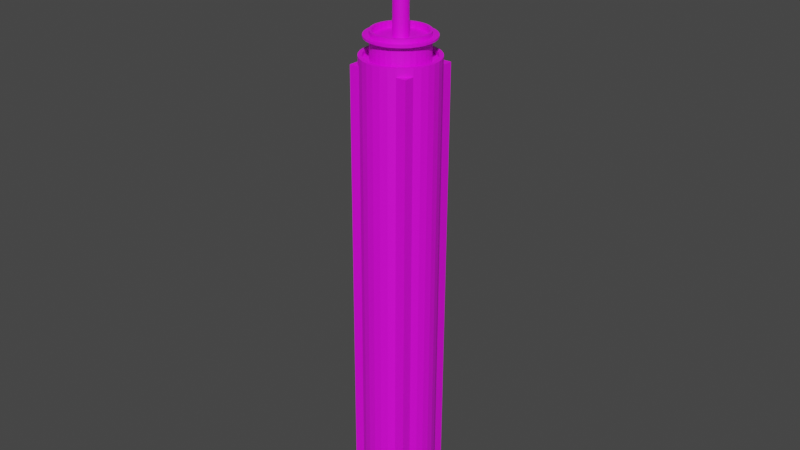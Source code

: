 # Source: Building5.blend  (saved by Blender 2.80.75; exported with 4.5.12 LTS)
import bpy
from mathutils import Matrix  # noqa: F401  (used for matrix-valued properties, if any)

bpy.ops.wm.read_factory_settings(use_empty=True)
scene = bpy.context.scene
scene.name = 'Scene'

# ---- collections
col_collection = bpy.data.collections.new('Collection'); scene.collection.children.link(col_collection)

# ---- images (referenced by path relative to the original .blend; pixels are not part of the script)
import os
ASSET_DIR = os.environ.get("B2B_ASSET_DIR", "")  # directory of the original .blend (textures are referenced by path, not embedded)
HERE = os.path.dirname(os.path.abspath(__file__))  # packed textures are extracted next to this script under _unpacked/

def load_image(name, relpath, width, height, colorspace="sRGB"):
    """Load a texture the original file referenced (path relative to the .blend, or extracted next to this script)."""
    p = next((c for c in (os.path.join(HERE, relpath), os.path.join(ASSET_DIR, relpath)) if relpath and os.path.exists(c)), "")
    if p:
        img = bpy.data.images.load(p, check_existing=True)
        img.name = name
    else:  # same state as the original file: an image datablock whose file is absent (Cycles renders it pink)
        img = bpy.data.images.new(name, width, height)
        img.source = "FILE"
        img.filepath = "//" + (relpath or name)
    img.colorspace_settings.name = colorspace
    return img
img_building5uvdiffusemap_png = load_image('Building5UVDiffuseMap.png', 'Materials/Building5UVDiffuseMap.png', 1024, 1024, 'sRGB')

# ---- materials (node trees are filled in below, after node groups)
mat_material_001 = bpy.data.materials.new('Material.001')
mat_material_001.use_transparent_shadow = False

# ---- material node trees
mat_material_001.use_nodes = True; mat_material_001.node_tree.nodes.clear()
_N = mat_material_001.node_tree.nodes; _L = mat_material_001.node_tree.links
n0 = _N.new('ShaderNodeOutputMaterial'); n0.name = 'Material Output'; n0.location = (300, 300)
n1 = _N.new('ShaderNodeBsdfPrincipled'); n1.name = 'Principled BSDF'; n1.location = (10, 300)
n1.distribution = 'GGX'
n1.subsurface_method = 'BURLEY'
n1.inputs[3].default_value = 1.45
n1.inputs[27].default_value = (0.0, 0.0, 0.0, 1.0)
n1.inputs[28].default_value = 1.0
n2 = _N.new('ShaderNodeTexImage'); n2.name = 'Image Texture'; n2.location = (-280, 250)
n2.image = img_building5uvdiffusemap_png
_L.new(n1.outputs[0], n0.inputs[0])
_L.new(n2.outputs[0], n1.inputs[0])
n0.is_active_output = True

# ---- world
world_world = bpy.data.worlds.new('World'); scene.world = world_world
world_world.use_nodes = True; world_world.node_tree.nodes.clear()
_N = world_world.node_tree.nodes; _L = world_world.node_tree.links
n0 = _N.new('ShaderNodeOutputWorld'); n0.name = 'World Output'; n0.location = (300, 300)
n1 = _N.new('ShaderNodeBackground'); n1.name = 'Background'; n1.location = (10, 300)
n1.inputs[0].default_value = (0.05088, 0.05088, 0.05088, 1.0)
_L.new(n1.outputs[0], n0.inputs[0])
n0.is_active_output = True
world_world.color = (0.05088, 0.05088, 0.05088)
world_world.use_sun_shadow = False
world_world.sun_shadow_jitter_overblur = 0.0

# ---- meshes
me_cylinder_002 = bpy.data.meshes.new('Cylinder.002')
me_cylinder_002.from_pydata([(-0.3607, 1.453, -18.33), (-0.07719, 1.426, -18.33), (0.1954, 1.343, -18.33), (0.4467, 1.209, -18.33), (0.6798, 1.022, -18.32), (0.8477, 0.8076, -18.33), (0.982, 0.5563, -18.33), (1.065, 0.2837, -18.33), (1.093, 0.0001344, -18.33), (1.065, -0.2834, -18.33), (0.982, -0.556, -18.33), (0.8477, -0.8073, -18.33), (0.6669, -1.028, -18.33), (0.4467, -1.208, -18.33), (0.1954, -1.343, -18.33), (-0.07719, -1.425, -18.33), (-0.3607, -1.453, -18.33), (-0.6442, -1.425, -18.33), (-0.9169, -1.343, -18.33), (-1.168, -1.208, -18.33), (-1.388, -1.028, -18.33), (-1.569, -0.8073, -18.33), (-1.703, -0.556, -18.33), (-1.786, -0.2834, -18.33), (-1.814, 0.0001357, -18.33), (-1.786, 0.2837, -18.33), (-1.703, 0.5563, -18.33), (-1.569, 0.8076, -18.33), (-1.388, 1.028, -18.33), (-1.168, 1.209, -18.33), (-0.9169, 1.343, -18.33), (-0.6442, 1.426, -18.33), (-0.3607, 1.453, -0.9845), (-0.07719, 1.426, -0.9845), (0.1954, 1.343, -0.9845), (0.4467, 1.209, -0.9845), (0.8478, 1.209, -0.9845), (0.8477, 0.8076, -0.9845), (0.982, 0.5563, -0.9845), (1.065, 0.2837, -0.9845), (1.093, 0.0001344, -0.9845), (1.065, -0.2834, -0.9845), (0.982, -0.556, -0.9845), (0.8477, -0.8073, -0.9845), (0.8478, -1.208, -0.9845), (0.4467, -1.208, -0.9845), (0.1954, -1.343, -0.9845), (-0.07719, -1.425, -0.9845), (-0.3607, -1.453, -0.9845), (-0.6442, -1.425, -0.9845), (-0.9169, -1.343, -0.9845), (-1.168, -1.208, -0.9845), (-1.569, -1.208, -0.9845), (-1.569, -0.8073, -0.9845), (-1.703, -0.556, -0.9845), (-1.786, -0.2834, -0.9845), (-1.814, 0.0001357, -0.9845), (-1.786, 0.2837, -0.9845), (-1.703, 0.5563, -0.9845), (-1.569, 0.8076, -0.9845), (-1.569, 1.209, -0.9845), (-1.168, 1.209, -0.9845), (-0.9169, 1.343, -0.9845), (-0.6442, 1.426, -0.9845), (-0.3607, 1.709, -0.08503), (-0.0273, 1.676, -0.08503), (-0.0273, 1.676, -0.9845), (0.2933, 1.579, -0.08503), (0.2933, 1.579, -0.9845), (0.5888, 1.421, -0.08503), (0.5888, 1.421, -0.9845), (0.8478, 1.209, -0.08503), (0.8478, 1.209, -18.32), (1.06, 0.9496, -0.08503), (1.06, 0.9496, -0.9845), (1.218, 0.6542, -0.08503), (1.218, 0.6542, -0.9845), (1.315, 0.3336, -0.08503), (1.315, 0.3336, -0.9845), (1.348, 0.0001344, -0.08503), (1.348, 0.0001344, -0.9845), (1.315, -0.3333, -0.08503), (1.315, -0.3333, -0.9845), (1.218, -0.6539, -0.08503), (1.218, -0.6539, -0.9845), (1.06, -0.9494, -0.08503), (1.06, -0.9494, -0.9845), (0.8478, -1.208, -0.08503), (0.8478, -1.208, -18.33), (0.5888, -1.421, -0.08503), (0.5888, -1.421, -0.9845), (0.2933, -1.579, -0.08503), (0.2933, -1.579, -0.9845), (-0.0273, -1.676, -0.08503), (-0.0273, -1.676, -0.9845), (-0.3607, -1.709, -0.08503), (-0.3607, -1.709, -0.9845), (-0.6941, -1.676, -0.08503), (-0.6941, -1.676, -0.9845), (-1.015, -1.579, -0.08503), (-1.015, -1.579, -0.9845), (-1.31, -1.421, -0.08503), (-1.31, -1.421, -0.9845), (-1.569, -1.208, -0.08503), (-1.782, -0.9494, -0.08503), (-1.782, -0.9494, -0.9845), (-1.94, -0.6539, -0.08503), (-1.94, -0.6539, -0.9845), (-2.037, -0.3333, -0.08503), (-2.037, -0.3333, -0.9845), (-2.07, 0.000136, -0.08503), (-2.07, 0.000136, -0.9845), (-2.037, 0.3336, -0.08503), (-2.037, 0.3336, -0.9845), (-1.94, 0.6542, -0.08503), (-1.94, 0.6542, -0.9845), (-1.782, 0.9496, -0.08503), (-1.782, 0.9496, -0.9845), (-1.569, 1.209, -0.08503), (-1.569, 1.209, -18.33), (-1.31, 1.421, -0.08503), (-1.31, 1.421, -0.9845), (-1.015, 1.579, -0.08503), (-1.015, 1.579, -0.9845), (-0.6941, 1.676, -0.08503), (-0.6941, 1.676, -0.9845), (-0.3607, 1.709, -0.9845), (-1.569, -1.208, -18.33), (-0.1069, 1.276, -18.63), (-0.3606, 1.301, -18.63), (0.1371, 1.202, -18.63), (0.3628, 1.081, -18.63), (0.5711, 0.9146, -18.63), (0.7199, 0.7244, -18.63), (0.8409, 0.4979, -18.63), (0.9149, 0.254, -18.63), (0.9399, 0.0002626, -18.63), (0.9149, -0.2534, -18.63), (0.8409, -0.4974, -18.63), (0.7207, -0.7222, -18.63), (0.559, -0.9193, -18.63), (0.3619, -1.081, -18.63), (0.1371, -1.201, -18.63), (-0.1069, -1.275, -18.63), (-0.3606, -1.3, -18.63), (-0.6143, -1.275, -18.63), (-0.8583, -1.201, -18.63), (-1.083, -1.081, -18.63), (-1.28, -0.9193, -18.63), (-1.442, -0.7222, -18.63), (-1.562, -0.4974, -18.63), (-1.636, -0.2534, -18.63), (-1.661, 0.0002638, -18.63), (-1.636, 0.254, -18.63), (-1.562, 0.4979, -18.63), (-1.442, 0.7228, -18.63), (-1.28, 0.9198, -18.63), (-1.083, 1.082, -18.63), (-0.8583, 1.202, -18.63), (-0.6143, 1.276, -18.63), (-0.07706, 1.426, -18.63), (-0.3606, 1.454, -18.63), (0.1956, 1.343, -18.63), (0.4468, 1.209, -18.63), (0.6799, 1.022, -18.63), (0.8478, 0.8077, -18.63), (0.9821, 0.5564, -18.63), (1.065, 0.2838, -18.63), (1.093, 0.0002626, -18.63), (1.065, -0.2833, -18.63), (0.9821, -0.5559, -18.63), (0.8478, -0.8072, -18.63), (0.6671, -1.027, -18.63), (0.4468, -1.208, -18.63), (0.1956, -1.342, -18.63), (-0.07706, -1.425, -18.63), (-0.3606, -1.453, -18.63), (-0.6441, -1.425, -18.63), (-0.9168, -1.342, -18.63), (-1.168, -1.208, -18.63), (-1.388, -1.027, -18.63), (-1.569, -0.8072, -18.63), (-1.703, -0.5559, -18.63), (-1.786, -0.2833, -18.63), (-1.814, 0.0002639, -18.63), (-1.786, 0.2838, -18.63), (-1.703, 0.5564, -18.63), (-1.569, 0.8077, -18.63), (-1.388, 1.028, -18.63), (-1.168, 1.209, -18.63), (-0.9168, 1.343, -18.63), (-0.6441, 1.426, -18.63), (-0.1517, 1.051, -18.46), (-0.3607, 1.071, -18.46), (0.04917, 0.9896, -18.46), (0.2365, 0.8895, -18.46), (0.4075, 0.7528, -18.44), (0.5277, 0.5992, -18.44), (0.6288, 0.41, -18.46), (0.6897, 0.2091, -18.46), (0.7103, 0.0001883, -18.46), (0.6897, -0.2087, -18.46), (0.6288, -0.4096, -18.46), (0.5298, -0.5948, -18.46), (0.3966, -0.7571, -18.46), (0.2343, -0.8903, -18.46), (0.04917, -0.9892, -18.46), (-0.1517, -1.05, -18.46), (-0.3607, -1.071, -18.46), (-0.5696, -1.05, -18.46), (-0.7705, -0.9892, -18.46), (-0.9557, -0.8903, -18.46), (-1.118, -0.7571, -18.46), (-1.251, -0.5948, -18.46), (-1.35, -0.4096, -18.46), (-1.411, -0.2087, -18.46), (-1.432, 0.0001893, -18.46), (-1.411, 0.2091, -18.46), (-1.35, 0.41, -18.46), (-1.251, 0.5952, -18.46), (-1.118, 0.7575, -18.46), (-0.9557, 0.8907, -18.46), (-0.7705, 0.9896, -18.46), (-0.5696, 1.051, -18.46), (-0.107, 1.276, -18.46), (-0.3607, 1.301, -18.46), (0.137, 1.202, -18.46), (0.3627, 1.081, -18.46), (0.571, 0.9146, -18.46), (0.7198, 0.7243, -18.46), (0.8408, 0.4979, -18.46), (0.9148, 0.2539, -18.46), (0.9398, 0.0001883, -18.46), (0.9148, -0.2535, -18.46), (0.8408, -0.4975, -18.46), (0.7206, -0.7223, -18.46), (0.5589, -0.9194, -18.46), (0.3618, -1.081, -18.46), (0.137, -1.201, -18.46), (-0.107, -1.275, -18.46), (-0.3607, -1.3, -18.46), (-0.6144, -1.275, -18.46), (-0.8583, -1.201, -18.46), (-1.083, -1.081, -18.46), (-1.28, -0.9194, -18.46), (-1.442, -0.7223, -18.46), (-1.562, -0.4975, -18.46), (-1.636, -0.2535, -18.46), (-1.661, 0.0001895, -18.46), (-1.636, 0.2539, -18.46), (-1.562, 0.4979, -18.46), (-1.442, 0.7227, -18.46), (-1.28, 0.9198, -18.46), (-1.083, 1.081, -18.46), (-0.8583, 1.202, -18.46), (-0.6144, 1.276, -18.46), (-0.1515, 1.051, -19.27), (-0.3604, 1.071, -19.27), (0.04943, 0.9899, -19.27), (0.2368, 0.8897, -19.27), (0.4078, 0.7531, -19.27), (0.5279, 0.5994, -19.27), (0.629, 0.4103, -19.27), (0.69, 0.2094, -19.27), (0.7105, 0.000448, -19.27), (0.69, -0.2085, -19.27), (0.629, -0.4094, -19.27), (0.5301, -0.5945, -19.27), (0.3969, -0.7568, -19.27), (0.2346, -0.89, -19.27), (0.04943, -0.989, -19.27), (-0.1515, -1.05, -19.27), (-0.3604, -1.071, -19.27), (-0.5693, -1.05, -19.27), (-0.7702, -0.989, -19.27), (-0.9554, -0.89, -19.27), (-1.118, -0.7568, -19.27), (-1.251, -0.5945, -19.27), (-1.35, -0.4094, -19.27), (-1.411, -0.2085, -19.27), (-1.431, 0.000449, -19.27), (-1.411, 0.2094, -19.27), (-1.35, 0.4103, -19.27), (-1.251, 0.5954, -19.27), (-1.118, 0.7577, -19.27), (-0.9554, 0.8909, -19.27), (-0.7702, 0.9899, -19.27), (-0.5693, 1.051, -19.27), (-0.1514, 1.051, -19.34), (-0.3604, 1.071, -19.34), (0.04946, 0.9899, -19.34), (0.2368, 0.8898, -19.34), (0.4078, 0.7531, -19.34), (0.528, 0.5995, -19.34), (0.6291, 0.4103, -19.34), (0.69, 0.2094, -19.34), (0.7106, 0.0004767, -19.34), (0.69, -0.2085, -19.34), (0.6291, -0.4094, -19.34), (0.5301, -0.5945, -19.34), (0.3969, -0.7568, -19.34), (0.2346, -0.89, -19.34), (0.04946, -0.989, -19.34), (-0.1514, -1.05, -19.34), (-0.3604, -1.07, -19.34), (-0.5693, -1.05, -19.34), (-0.7702, -0.989, -19.34), (-0.9554, -0.89, -19.34), (-1.118, -0.7568, -19.34), (-1.251, -0.5945, -19.34), (-1.35, -0.4094, -19.34), (-1.411, -0.2085, -19.34), (-1.431, 0.0004777, -19.34), (-1.411, 0.2094, -19.34), (-1.35, 0.4103, -19.34), (-1.251, 0.5955, -19.34), (-1.118, 0.7578, -19.34), (-0.9554, 0.8909, -19.34), (-0.7702, 0.9899, -19.34), (-0.5693, 1.051, -19.34), (-0.1083, 1.268, -19.27), (-0.3604, 1.293, -19.27), (0.1342, 1.195, -19.27), (0.359, 1.075, -19.27), (0.5652, 0.9089, -19.27), (0.7133, 0.7207, -19.27), (0.8337, 0.4951, -19.27), (0.9072, 0.2526, -19.27), (0.9321, 0.0004402, -19.27), (0.9072, -0.2517, -19.27), (0.8337, -0.4942, -19.27), (0.7142, -0.7176, -19.27), (0.5535, -0.9135, -19.27), (0.3577, -1.074, -19.27), (0.1342, -1.194, -19.27), (-0.1083, -1.267, -19.27), (-0.3604, -1.292, -19.27), (-0.6126, -1.267, -19.27), (-0.855, -1.194, -19.27), (-1.078, -1.074, -19.27), (-1.274, -0.9135, -19.27), (-1.435, -0.7176, -19.27), (-1.555, -0.4942, -19.27), (-1.628, -0.2517, -19.27), (-1.653, 0.0004414, -19.27), (-1.628, 0.2526, -19.27), (-1.555, 0.4951, -19.27), (-1.435, 0.7185, -19.27), (-1.274, 0.9144, -19.27), (-1.078, 1.075, -19.27), (-0.855, 1.195, -19.27), (-0.6126, 1.268, -19.27), (-0.1082, 1.268, -19.34), (-0.3604, 1.293, -19.34), (0.1342, 1.195, -19.34), (0.3583, 1.075, -19.34), (0.5653, 0.9089, -19.34), (0.7138, 0.72, -19.34), (0.8337, 0.4951, -19.34), (0.9073, 0.2526, -19.34), (0.9321, 0.0004845, -19.34), (0.9073, -0.2517, -19.34), (0.8337, -0.4941, -19.34), (0.7143, -0.7176, -19.34), (0.5536, -0.9134, -19.34), (0.3577, -1.074, -19.34), (0.1342, -1.194, -19.34), (-0.1082, -1.267, -19.34), (-0.3604, -1.292, -19.34), (-0.6125, -1.267, -19.34), (-0.855, -1.194, -19.34), (-1.078, -1.074, -19.34), (-1.274, -0.9134, -19.34), (-1.435, -0.7176, -19.34), (-1.554, -0.4941, -19.34), (-1.628, -0.2517, -19.34), (-1.653, 0.0004857, -19.34), (-1.628, 0.2526, -19.34), (-1.554, 0.4951, -19.34), (-1.435, 0.7186, -19.34), (-1.274, 0.9144, -19.34), (-1.078, 1.075, -19.34), (-0.855, 1.195, -19.34), (-0.6125, 1.268, -19.34), (-0.1695, 0.9598, -19.5), (-0.3603, 0.9786, -19.5), (0.01398, 0.9042, -19.5), (0.1858, 0.8123, -19.5), (0.3417, 0.6877, -19.5), (0.4503, 0.5489, -19.5), (0.5433, 0.3748, -19.5), (0.599, 0.1914, -19.5), (0.6178, 0.0005413, -19.5), (0.599, -0.1903, -19.5), (0.5433, -0.3738, -19.5), (0.4529, -0.5429, -19.5), (0.3313, -0.6911, -19.5), (0.1831, -0.8127, -19.5), (0.01398, -0.9031, -19.5), (-0.1695, -0.9588, -19.5), (-0.3603, -0.9775, -19.5), (-0.5511, -0.9588, -19.5), (-0.7346, -0.9031, -19.5), (-0.9037, -0.8127, -19.5), (-1.052, -0.6911, -19.5), (-1.174, -0.5429, -19.5), (-1.264, -0.3738, -19.5), (-1.32, -0.1903, -19.5), (-1.338, 0.0005422, -19.5), (-1.32, 0.1914, -19.5), (-1.264, 0.3748, -19.5), (-1.174, 0.5439, -19.5), (-1.052, 0.6922, -19.5), (-0.9037, 0.8138, -19.5), (-0.7346, 0.9042, -19.5), (-0.5511, 0.9598, -19.5), (-0.1514, 1.051, -19.5), (-0.3603, 1.071, -19.5), (0.04952, 0.99, -19.5), (0.2369, 0.8898, -19.5), (0.4079, 0.7532, -19.5), (0.528, 0.5995, -19.5), (0.6291, 0.4104, -19.5), (0.6901, 0.2095, -19.5), (0.7106, 0.0005413, -19.5), (0.6901, -0.2084, -19.5), (0.6291, -0.4093, -19.5), (0.5302, -0.5945, -19.5), (0.397, -0.7567, -19.5), (0.2347, -0.8899, -19.5), (0.04952, -0.9889, -19.5), (-0.1514, -1.05, -19.5), (-0.3603, -1.07, -19.5), (-0.5692, -1.05, -19.5), (-0.7702, -0.9889, -19.5), (-0.9553, -0.8899, -19.5), (-1.118, -0.7567, -19.5), (-1.251, -0.5945, -19.5), (-1.35, -0.4093, -19.5), (-1.411, -0.2084, -19.5), (-1.431, 0.0005422, -19.5), (-1.411, 0.2095, -19.5), (-1.35, 0.4104, -19.5), (-1.251, 0.5955, -19.5), (-1.118, 0.7578, -19.5), (-0.9553, 0.891, -19.5), (-0.7702, 0.99, -19.5), (-0.5692, 1.051, -19.5), (-0.3042, 0.283, -19.27), (-0.3604, 0.2885, -19.27), (-0.2502, 0.2666, -19.27), (-0.1937, 0.2364, -19.27), (-0.1499, 0.2013, -19.27), (-0.1152, 0.1575, -19.27), (-0.0943, 0.1107, -19.27), (-0.0779, 0.05664, -19.27), (-0.07237, 0.0004458, -19.27), (-0.0779, -0.05575, -19.27), (-0.0943, -0.1098, -19.27), (-0.1209, -0.1596, -19.27), (-0.1567, -0.2032, -19.27), (-0.2004, -0.2391, -19.27), (-0.2502, -0.2657, -19.27), (-0.3042, -0.2821, -19.27), (-0.3604, -0.2876, -19.27), (-0.4166, -0.2821, -19.27), (-0.4706, -0.2657, -19.27), (-0.5204, -0.2391, -19.26), (-0.5641, -0.2032, -19.26), (-0.5999, -0.1596, -19.26), (-0.6265, -0.1098, -19.27), (-0.6429, -0.05575, -19.27), (-0.6484, 0.0004462, -19.27), (-0.6429, 0.05664, -19.27), (-0.6265, 0.1107, -19.27), (-0.5999, 0.1605, -19.27), (-0.5641, 0.2041, -19.27), (-0.5204, 0.2399, -19.27), (-0.4706, 0.2666, -19.27), (-0.4166, 0.283, -19.27), (-0.1696, 0.9597, -19.27), (-0.3604, 0.9785, -19.27), (0.01389, 0.9041, -19.27), (0.1857, 0.8122, -19.27), (0.3416, 0.6876, -19.27), (0.4502, 0.5488, -19.27), (0.5432, 0.3747, -19.27), (0.5989, 0.1913, -19.27), (0.6177, 0.0004459, -19.27), (0.5989, -0.1904, -19.27), (0.5432, -0.3739, -19.27), (0.4528, -0.543, -19.27), (0.3312, -0.6912, -19.27), (0.183, -0.8128, -19.27), (0.01389, -0.9032, -19.27), (-0.1696, -0.9588, -19.27), (-0.3604, -0.9776, -19.27), (-0.5512, -0.9588, -19.27), (-0.7347, -0.9032, -19.27), (-0.9038, -0.8128, -19.27), (-1.052, -0.6912, -19.27), (-1.174, -0.5429, -19.27), (-1.264, -0.3739, -19.27), (-1.32, -0.1904, -19.27), (-1.338, 0.0004468, -19.27), (-1.32, 0.1913, -19.27), (-1.264, 0.3747, -19.27), (-1.174, 0.5438, -19.27), (-1.052, 0.6921, -19.27), (-0.9038, 0.8137, -19.27), (-0.7347, 0.9041, -19.27), (-0.5512, 0.9597, -19.27), (-0.3308, 0.1492, -20.99), (-0.3603, 0.1521, -20.99), (-0.3024, 0.1406, -20.99), (-0.2687, 0.1226, -20.99), (-0.2471, 0.1052, -20.99), (-0.231, 0.08523, -20.99), (-0.2204, 0.05859, -20.99), (-0.2118, 0.03017, -20.99), (-0.2089, 0.0006211, -20.99), (-0.2118, -0.02893, -20.99), (-0.2204, -0.05734, -20.99), (-0.2344, -0.08353, -20.99), (-0.2532, -0.1065, -20.99), (-0.2762, -0.1253, -20.99), (-0.3024, -0.1393, -20.99), (-0.3308, -0.1479, -20.99), (-0.3603, -0.1508, -20.99), (-0.3899, -0.1479, -20.99), (-0.4183, -0.1393, -20.99), (-0.4445, -0.1253, -20.99), (-0.4674, -0.1065, -20.99), (-0.4863, -0.08353, -20.99), (-0.5003, -0.05734, -20.99), (-0.5089, -0.02893, -20.99), (-0.5118, 0.000621, -20.99), (-0.5089, 0.03017, -20.99), (-0.5003, 0.05859, -20.99), (-0.4863, 0.08477, -20.99), (-0.4674, 0.1077, -20.99), (-0.4445, 0.1266, -20.99), (-0.4183, 0.1406, -20.99), (-0.3899, 0.1492, -20.99), (-0.3041, 0.2831, -20.99), (-0.3603, 0.2887, -20.99), (-0.2501, 0.2667, -20.99), (-0.1936, 0.2365, -20.99), (-0.1498, 0.2015, -20.99), (-0.1165, 0.1581, -20.99), (-0.09422, 0.1108, -20.99), (-0.07783, 0.05681, -20.99), (-0.0723, 0.000621, -20.99), (-0.07783, -0.05557, -20.99), (-0.09422, -0.1096, -20.99), (-0.1208, -0.1594, -20.99), (-0.1567, -0.2031, -20.99), (-0.2003, -0.2389, -20.99), (-0.2501, -0.2655, -20.99), (-0.3041, -0.2819, -20.99), (-0.3603, -0.2874, -20.99), (-0.4165, -0.2819, -20.99), (-0.4706, -0.2655, -20.99), (-0.5204, -0.2389, -20.99), (-0.564, -0.2031, -20.99), (-0.5998, -0.1594, -20.99), (-0.6264, -0.1096, -20.99), (-0.6428, -0.05557, -20.99), (-0.6484, 0.0006214, -20.99), (-0.6428, 0.05682, -20.99), (-0.6264, 0.1108, -20.99), (-0.5998, 0.1606, -20.99), (-0.564, 0.2043, -20.99), (-0.5204, 0.2401, -20.99), (-0.4706, 0.2667, -20.99), (-0.4165, 0.2831, -20.99), (-0.3336, 0.147, -24.31), (-0.3632, 0.1499, -24.31), (-0.3052, 0.1384, -24.31), (-0.2716, 0.1204, -24.31), (-0.2499, 0.1031, -24.31), (-0.2346, 0.08105, -24.31), (-0.2232, 0.05643, -24.31), (-0.2146, 0.02801, -24.31), (-0.2117, -0.001539, -24.31), (-0.2146, -0.03109, -24.31), (-0.2232, -0.0595, -24.31), (-0.2372, -0.08569, -24.31), (-0.2561, -0.1086, -24.31), (-0.279, -0.1275, -24.31), (-0.3052, -0.1415, -24.31), (-0.3336, -0.1501, -24.31), (-0.3632, -0.153, -24.31), (-0.3927, -0.1501, -24.31), (-0.4211, -0.1415, -24.31), (-0.4473, -0.1275, -24.31), (-0.4703, -0.1086, -24.31), (-0.4891, -0.08569, -24.31), (-0.5031, -0.0595, -24.31), (-0.5117, -0.03109, -24.31), (-0.5146, -0.001539, -24.31), (-0.5117, 0.02801, -24.31), (-0.5031, 0.05643, -24.31), (-0.4891, 0.08261, -24.31), (-0.4703, 0.1056, -24.31), (-0.4473, 0.1244, -24.31), (-0.4211, 0.1384, -24.31), (-0.3927, 0.147, -24.31)], [], [(32, 33, 1, 0), (33, 34, 2, 1), (34, 35, 3, 2), (3, 72, 4), (4, 72, 5), (37, 38, 6, 5), (38, 39, 7, 6), (39, 40, 8, 7), (40, 41, 9, 8), (41, 42, 10, 9), (42, 43, 11, 10), (12, 88, 13), (11, 88, 12), (45, 46, 14, 13), (46, 47, 15, 14), (47, 48, 16, 15), (48, 49, 17, 16), (49, 50, 18, 17), (50, 51, 19, 18), (19, 127, 20), (20, 127, 21), (53, 54, 22, 21), (54, 55, 23, 22), (55, 56, 24, 23), (56, 57, 25, 24), (57, 58, 26, 25), (58, 59, 27, 26), (27, 119, 28), (28, 119, 29), (61, 62, 30, 29), (0, 161, 191, 31), (62, 63, 31, 30), (63, 32, 0, 31), (63, 125, 126, 32), (37, 74, 76, 38), (38, 76, 78, 39), (39, 78, 80, 40), (40, 80, 82, 41), (41, 82, 84, 42), (42, 84, 86, 43), (43, 86, 44), (44, 90, 45), (45, 90, 92, 46), (46, 92, 94, 47), (47, 94, 96, 48), (48, 96, 98, 49), (75, 73, 71, 69, 67, 65, 64, 124, 122, 120, 118, 116, 114, 112, 110, 108, 106, 104, 103, 101, 99, 97, 95, 93, 91, 89, 87, 85, 83, 81, 79, 77), (49, 98, 100, 50), (50, 100, 102, 51), (124, 64, 126, 125), (122, 124, 125, 123), (120, 122, 123, 121), (118, 120, 121, 60), (116, 118, 60, 117), (114, 116, 117, 115), (112, 114, 115, 113), (110, 112, 113, 111), (108, 110, 111, 109), (106, 108, 109, 107), (104, 106, 107, 105), (103, 104, 105, 52), (101, 103, 52, 102), (99, 101, 102, 100), (97, 99, 100, 98), (95, 97, 98, 96), (93, 95, 96, 94), (91, 93, 94, 92), (89, 91, 92, 90), (87, 89, 90, 44), (85, 87, 44, 86), (83, 85, 86, 84), (81, 83, 84, 82), (79, 81, 82, 80), (77, 79, 80, 78), (75, 77, 78, 76), (73, 75, 76, 74), (71, 73, 74, 36), (69, 71, 36, 70), (67, 69, 70, 68), (65, 67, 68, 66), (64, 65, 66, 126), (36, 74, 37), (62, 123, 125, 63), (35, 70, 36), (61, 121, 123, 62), (34, 68, 70, 35), (60, 121, 61), (33, 66, 68, 34), (59, 117, 60), (32, 126, 66, 33), (58, 115, 117, 59), (57, 113, 115, 58), (56, 111, 113, 57), (55, 109, 111, 56), (54, 107, 109, 55), (53, 105, 107, 54), (52, 105, 53), (51, 102, 52), (13, 88, 44, 45), (11, 43, 44, 88), (51, 52, 127, 19), (53, 21, 127, 52), (29, 119, 60, 61), (27, 59, 60, 119), (5, 72, 36, 37), (3, 35, 36, 72), (132, 228, 227, 131), (10, 170, 169, 9), (19, 179, 178, 18), (28, 188, 187, 27), (6, 166, 165, 5), (15, 175, 174, 14), (24, 184, 183, 23), (2, 162, 160, 1), (11, 171, 170, 10), (20, 180, 179, 19), (29, 189, 188, 28), (7, 167, 166, 6), (16, 176, 175, 15), (25, 185, 184, 24), (3, 163, 162, 2), (12, 172, 171, 11), (21, 181, 180, 20), (30, 190, 189, 29), (8, 168, 167, 7), (17, 177, 176, 16), (26, 186, 185, 25), (4, 164, 163, 3), (13, 173, 172, 12), (22, 182, 181, 21), (31, 191, 190, 30), (9, 169, 168, 8), (18, 178, 177, 17), (27, 187, 186, 26), (5, 165, 164, 4), (14, 174, 173, 13), (23, 183, 182, 22), (1, 160, 161, 0), (129, 161, 160, 128), (128, 160, 162, 130), (130, 162, 163, 131), (131, 163, 164, 132), (132, 164, 165, 133), (133, 165, 166, 134), (134, 166, 167, 135), (135, 167, 168, 136), (136, 168, 169, 137), (137, 169, 170, 138), (138, 170, 171, 139), (139, 171, 172, 140), (140, 172, 173, 141), (141, 173, 174, 142), (142, 174, 175, 143), (143, 175, 176, 144), (144, 176, 177, 145), (145, 177, 178, 146), (146, 178, 179, 147), (147, 179, 180, 148), (148, 180, 181, 149), (149, 181, 182, 150), (150, 182, 183, 151), (151, 183, 184, 152), (152, 184, 185, 153), (153, 185, 186, 154), (154, 186, 187, 155), (155, 187, 188, 156), (156, 188, 189, 157), (157, 189, 190, 158), (158, 190, 191, 159), (159, 191, 161, 129), (202, 266, 265, 201), (159, 255, 254, 158), (146, 242, 241, 145), (133, 229, 228, 132), (129, 225, 255, 159), (147, 243, 242, 146), (134, 230, 229, 133), (148, 244, 243, 147), (135, 231, 230, 134), (149, 245, 244, 148), (136, 232, 231, 135), (150, 246, 245, 149), (137, 233, 232, 136), (151, 247, 246, 150), (138, 234, 233, 137), (152, 248, 247, 151), (139, 235, 234, 138), (153, 249, 248, 152), (140, 236, 235, 139), (154, 250, 249, 153), (141, 237, 236, 140), (155, 251, 250, 154), (142, 238, 237, 141), (128, 224, 225, 129), (156, 252, 251, 155), (143, 239, 238, 142), (130, 226, 224, 128), (157, 253, 252, 156), (144, 240, 239, 143), (131, 227, 226, 130), (158, 254, 253, 157), (145, 241, 240, 144), (193, 225, 224, 192), (192, 224, 226, 194), (194, 226, 227, 195), (195, 227, 228, 196), (196, 228, 229, 197), (197, 229, 230, 198), (198, 230, 231, 199), (199, 231, 232, 200), (200, 232, 233, 201), (201, 233, 234, 202), (202, 234, 235, 203), (203, 235, 236, 204), (204, 236, 237, 205), (205, 237, 238, 206), (206, 238, 239, 207), (207, 239, 240, 208), (208, 240, 241, 209), (209, 241, 242, 210), (210, 242, 243, 211), (211, 243, 244, 212), (212, 244, 245, 213), (213, 245, 246, 214), (214, 246, 247, 215), (215, 247, 248, 216), (216, 248, 249, 217), (217, 249, 250, 218), (218, 250, 251, 219), (219, 251, 252, 220), (220, 252, 253, 221), (221, 253, 254, 222), (222, 254, 255, 223), (223, 255, 225, 193), (277, 341, 340, 276), (216, 280, 279, 215), (203, 267, 266, 202), (217, 281, 280, 216), (204, 268, 267, 203), (218, 282, 281, 217), (205, 269, 268, 204), (219, 283, 282, 218), (206, 270, 269, 205), (192, 256, 257, 193), (220, 284, 283, 219), (207, 271, 270, 206), (194, 258, 256, 192), (221, 285, 284, 220), (208, 272, 271, 207), (195, 259, 258, 194), (222, 286, 285, 221), (209, 273, 272, 208), (196, 260, 259, 195), (223, 287, 286, 222), (210, 274, 273, 209), (197, 261, 260, 196), (193, 257, 287, 223), (211, 275, 274, 210), (198, 262, 261, 197), (212, 276, 275, 211), (199, 263, 262, 198), (213, 277, 276, 212), (200, 264, 263, 199), (214, 278, 277, 213), (201, 265, 264, 200), (215, 279, 278, 214), (304, 432, 431, 303), (296, 360, 361, 297), (276, 340, 339, 275), (295, 359, 360, 296), (275, 339, 338, 274), (294, 358, 359, 295), (274, 338, 337, 273), (293, 357, 358, 294), (319, 383, 353, 289), (273, 337, 336, 272), (292, 356, 357, 293), (318, 382, 383, 319), (272, 336, 335, 271), (291, 355, 356, 292), (317, 381, 382, 318), (271, 335, 334, 270), (290, 354, 355, 291), (316, 380, 381, 317), (270, 334, 333, 269), (288, 352, 354, 290), (315, 379, 380, 316), (269, 333, 332, 268), (289, 353, 352, 288), (314, 378, 379, 315), (268, 332, 331, 267), (313, 377, 378, 314), (267, 331, 330, 266), (312, 376, 377, 313), (266, 330, 329, 265), (311, 375, 376, 312), (265, 329, 328, 264), (310, 374, 375, 311), (333, 365, 364, 332), (347, 379, 378, 346), (334, 366, 365, 333), (320, 352, 353, 321), (348, 380, 379, 347), (335, 367, 366, 334), (322, 354, 352, 320), (349, 381, 380, 348), (336, 368, 367, 335), (323, 355, 354, 322), (350, 382, 381, 349), (337, 369, 368, 336), (324, 356, 355, 323), (351, 383, 382, 350), (338, 370, 369, 337), (325, 357, 356, 324), (321, 353, 383, 351), (339, 371, 370, 338), (326, 358, 357, 325), (340, 372, 371, 339), (327, 359, 358, 326), (341, 373, 372, 340), (328, 360, 359, 327), (342, 374, 373, 341), (329, 361, 360, 328), (343, 375, 374, 342), (330, 362, 361, 329), (344, 376, 375, 343), (331, 363, 362, 330), (345, 377, 376, 344), (332, 364, 363, 331), (346, 378, 377, 345), (297, 361, 362, 298), (278, 342, 341, 277), (298, 362, 363, 299), (279, 343, 342, 278), (299, 363, 364, 300), (280, 344, 343, 279), (300, 364, 365, 301), (281, 345, 344, 280), (301, 365, 366, 302), (282, 346, 345, 281), (302, 366, 367, 303), (283, 347, 346, 282), (256, 320, 321, 257), (303, 367, 368, 304), (284, 348, 347, 283), (258, 322, 320, 256), (304, 368, 369, 305), (285, 349, 348, 284), (259, 323, 322, 258), (305, 369, 370, 306), (286, 350, 349, 285), (260, 324, 323, 259), (306, 370, 371, 307), (287, 351, 350, 286), (261, 325, 324, 260), (307, 371, 372, 308), (257, 321, 351, 287), (262, 326, 325, 261), (308, 372, 373, 309), (263, 327, 326, 262), (309, 373, 374, 310), (264, 328, 327, 263), (412, 508, 507, 411), (291, 419, 418, 290), (318, 446, 445, 317), (305, 433, 432, 304), (292, 420, 419, 291), (319, 447, 446, 318), (306, 434, 433, 305), (293, 421, 420, 292), (289, 417, 447, 319), (307, 435, 434, 306), (294, 422, 421, 293), (308, 436, 435, 307), (295, 423, 422, 294), (309, 437, 436, 308), (296, 424, 423, 295), (310, 438, 437, 309), (297, 425, 424, 296), (311, 439, 438, 310), (298, 426, 425, 297), (312, 440, 439, 311), (299, 427, 426, 298), (313, 441, 440, 312), (300, 428, 427, 299), (314, 442, 441, 313), (301, 429, 428, 300), (315, 443, 442, 314), (302, 430, 429, 301), (288, 416, 417, 289), (316, 444, 443, 315), (303, 431, 430, 302), (290, 418, 416, 288), (317, 445, 444, 316), (385, 417, 416, 384), (384, 416, 418, 386), (386, 418, 419, 387), (387, 419, 420, 388), (388, 420, 421, 389), (389, 421, 422, 390), (390, 422, 423, 391), (391, 423, 424, 392), (392, 424, 425, 393), (393, 425, 426, 394), (394, 426, 427, 395), (395, 427, 428, 396), (396, 428, 429, 397), (397, 429, 430, 398), (398, 430, 431, 399), (399, 431, 432, 400), (400, 432, 433, 401), (401, 433, 434, 402), (402, 434, 435, 403), (403, 435, 436, 404), (404, 436, 437, 405), (405, 437, 438, 406), (406, 438, 439, 407), (407, 439, 440, 408), (408, 440, 441, 409), (409, 441, 442, 410), (410, 442, 443, 411), (411, 443, 444, 412), (412, 444, 445, 413), (413, 445, 446, 414), (414, 446, 447, 415), (415, 447, 417, 385), (469, 565, 564, 468), (399, 495, 494, 398), (386, 482, 480, 384), (413, 509, 508, 412), (400, 496, 495, 399), (387, 483, 482, 386), (414, 510, 509, 413), (401, 497, 496, 400), (388, 484, 483, 387), (415, 511, 510, 414), (402, 498, 497, 401), (389, 485, 484, 388), (385, 481, 511, 415), (403, 499, 498, 402), (390, 486, 485, 389), (404, 500, 499, 403), (391, 487, 486, 390), (405, 501, 500, 404), (392, 488, 487, 391), (406, 502, 501, 405), (393, 489, 488, 392), (407, 503, 502, 406), (394, 490, 489, 393), (408, 504, 503, 407), (395, 491, 490, 394), (409, 505, 504, 408), (396, 492, 491, 395), (410, 506, 505, 409), (397, 493, 492, 396), (411, 507, 506, 410), (398, 494, 493, 397), (384, 480, 481, 385), (449, 481, 480, 448), (448, 480, 482, 450), (450, 482, 483, 451), (451, 483, 484, 452), (452, 484, 485, 453), (453, 485, 486, 454), (454, 486, 487, 455), (455, 487, 488, 456), (456, 488, 489, 457), (457, 489, 490, 458), (458, 490, 491, 459), (459, 491, 492, 460), (460, 492, 493, 461), (461, 493, 494, 462), (462, 494, 495, 463), (463, 495, 496, 464), (464, 496, 497, 465), (465, 497, 498, 466), (466, 498, 499, 467), (467, 499, 500, 468), (468, 500, 501, 469), (469, 501, 502, 470), (470, 502, 503, 471), (471, 503, 504, 472), (472, 504, 505, 473), (473, 505, 506, 474), (474, 506, 507, 475), (475, 507, 508, 476), (476, 508, 509, 477), (477, 509, 510, 478), (478, 510, 511, 479), (479, 511, 481, 449), (539, 603, 602, 538), (456, 552, 551, 455), (470, 566, 565, 469), (457, 553, 552, 456), (471, 567, 566, 470), (458, 554, 553, 457), (472, 568, 567, 471), (459, 555, 554, 458), (473, 569, 568, 472), (460, 556, 555, 459), (474, 570, 569, 473), (461, 557, 556, 460), (475, 571, 570, 474), (462, 558, 557, 461), (448, 544, 545, 449), (476, 572, 571, 475), (463, 559, 558, 462), (450, 546, 544, 448), (477, 573, 572, 476), (464, 560, 559, 463), (451, 547, 546, 450), (478, 574, 573, 477), (465, 561, 560, 464), (452, 548, 547, 451), (479, 575, 574, 478), (466, 562, 561, 465), (453, 549, 548, 452), (449, 545, 575, 479), (467, 563, 562, 466), (454, 550, 549, 453), (468, 564, 563, 467), (455, 551, 550, 454), (513, 545, 544, 512), (512, 544, 546, 514), (514, 546, 547, 515), (515, 547, 548, 516), (516, 548, 549, 517), (517, 549, 550, 518), (518, 550, 551, 519), (519, 551, 552, 520), (520, 552, 553, 521), (521, 553, 554, 522), (522, 554, 555, 523), (523, 555, 556, 524), (524, 556, 557, 525), (525, 557, 558, 526), (526, 558, 559, 527), (527, 559, 560, 528), (528, 560, 561, 529), (529, 561, 562, 530), (530, 562, 563, 531), (531, 563, 564, 532), (532, 564, 565, 533), (533, 565, 566, 534), (534, 566, 567, 535), (535, 567, 568, 536), (536, 568, 569, 537), (537, 569, 570, 538), (538, 570, 571, 539), (539, 571, 572, 540), (540, 572, 573, 541), (541, 573, 574, 542), (542, 574, 575, 543), (543, 575, 545, 513), (576, 578, 579, 580, 581, 582, 583, 584, 585, 586, 587, 588, 589, 590, 591, 592, 593, 594, 595, 596, 597, 598, 599, 600, 601, 602, 603, 604, 605, 606, 607, 577), (526, 590, 589, 525), (512, 576, 577, 513), (540, 604, 603, 539), (527, 591, 590, 526), (514, 578, 576, 512), (541, 605, 604, 540), (528, 592, 591, 527), (515, 579, 578, 514), (542, 606, 605, 541), (529, 593, 592, 528), (516, 580, 579, 515), (543, 607, 606, 542), (530, 594, 593, 529), (517, 581, 580, 516), (513, 577, 607, 543), (531, 595, 594, 530), (518, 582, 581, 517), (532, 596, 595, 531), (519, 583, 582, 518), (533, 597, 596, 532), (520, 584, 583, 519), (534, 598, 597, 533), (521, 585, 584, 520), (535, 599, 598, 534), (522, 586, 585, 521), (536, 600, 599, 535), (523, 587, 586, 522), (537, 601, 600, 536), (524, 588, 587, 523), (538, 602, 601, 537), (525, 589, 588, 524)])
_uv = me_cylinder_002.uv_layers.new(name='UVMap')
_uv.uv.foreach_set('vector', [0.3389, 0.9179, 0.3549, 0.9179, 0.3549, 0.0003973, 0.3389, 0.0004132, 0.3549, 0.9179, 0.3709, 0.9178, 0.3709, 0.0003811, 0.3549, 0.0003973, 0.3709, 0.9178, 0.3869, 0.9178, 0.3869, 0.0003651, 0.3709, 0.0003811, 0.5615, 0.01008, 0.5834, 0.01084, 0.5746, 0.0003651, 0.5932, 0.001334, 0.5834, 0.01084, 0.6052, 0.01008, 0.194, 0.9179, 0.21, 0.9179, 0.21, 0.0004452, 0.194, 0.0004613, 0.21, 0.9179, 0.226, 0.9179, 0.226, 0.0004293, 0.21, 0.0004452, 0.226, 0.9179, 0.242, 0.9179, 0.242, 0.0004131, 0.226, 0.0004293, 0.242, 0.9179, 0.2581, 0.9179, 0.2581, 0.0003972, 0.242, 0.0004131, 0.2581, 0.9179, 0.2741, 0.9178, 0.2741, 0.0003811, 0.2581, 0.0003972, 0.2741, 0.9178, 0.2901, 0.9178, 0.2901, 0.0003651, 0.2741, 0.0003811, 0.4598, 0.0003654, 0.45, 0.01022, 0.4718, 0.01022, 0.4281, 0.01022, 0.45, 0.01022, 0.4401, 0.0003651, 0.0003651, 0.9179, 0.01638, 0.9179, 0.01638, 0.0004453, 0.0003651, 0.0004613, 0.01638, 0.9179, 0.03239, 0.9179, 0.03239, 0.0004292, 0.01638, 0.0004453, 0.03239, 0.9179, 0.04841, 0.9179, 0.04841, 0.0004132, 0.03239, 0.0004292, 0.04841, 0.9179, 0.06442, 0.9179, 0.06442, 0.0003973, 0.04841, 0.0004132, 0.06442, 0.9179, 0.08044, 0.9178, 0.08044, 0.0003811, 0.06442, 0.0003973, 0.08044, 0.9178, 0.09645, 0.9178, 0.09645, 0.0003651, 0.08044, 0.0003811, 0.4726, 0.01022, 0.4944, 0.01022, 0.4846, 0.0003651, 0.5043, 0.0003654, 0.4944, 0.01022, 0.5163, 0.01022, 0.09718, 0.9179, 0.1132, 0.9179, 0.1132, 0.0004453, 0.09718, 0.0004613, 0.1132, 0.9179, 0.1292, 0.9179, 0.1292, 0.0004293, 0.1132, 0.0004453, 0.1292, 0.9179, 0.1452, 0.9179, 0.1452, 0.0004132, 0.1292, 0.0004293, 0.1452, 0.9179, 0.1612, 0.9179, 0.1612, 0.0003972, 0.1452, 0.0004132, 0.1612, 0.9179, 0.1773, 0.9178, 0.1773, 0.0003812, 0.1612, 0.0003972, 0.1773, 0.9178, 0.1933, 0.9178, 0.1933, 0.0003651, 0.1773, 0.0003812, 0.517, 0.01022, 0.5389, 0.01022, 0.529, 0.0003651, 0.5488, 0.0003655, 0.5389, 0.01022, 0.5608, 0.01022, 0.2908, 0.9179, 0.3068, 0.9179, 0.3068, 0.0004454, 0.2908, 0.0004613, 0.6328, 0.4166, 0.6496, 0.4073, 0.6431, 0.3927, 0.6248, 0.3984, 0.3068, 0.9179, 0.3228, 0.9179, 0.3228, 0.0004293, 0.3068, 0.0004454, 0.3228, 0.9179, 0.3389, 0.9179, 0.3389, 0.0004132, 0.3228, 0.0004293, 0.8193, 0.1393, 0.831, 0.1403, 0.8309, 0.125, 0.8192, 0.1263, 0.7841, 0.07452, 0.7895, 0.06415, 0.7753, 0.05842, 0.7721, 0.06968, 0.7721, 0.06968, 0.7753, 0.05842, 0.7602, 0.05558, 0.7593, 0.06726, 0.7593, 0.06726, 0.7602, 0.05558, 0.7449, 0.05573, 0.7462, 0.06738, 0.7462, 0.06738, 0.7449, 0.05573, 0.7299, 0.05886, 0.7335, 0.07005, 0.7335, 0.07005, 0.7299, 0.05886, 0.7157, 0.06479, 0.7214, 0.07518, 0.7214, 0.07518, 0.7157, 0.06479, 0.7031, 0.07345, 0.7106, 0.08254, 0.7106, 0.08254, 0.7031, 0.07345, 0.6924, 0.08437, 0.6924, 0.08437, 0.6839, 0.09714, 0.6943, 0.1025, 0.6943, 0.1025, 0.6839, 0.09714, 0.6782, 0.1113, 0.6894, 0.1146, 0.6894, 0.1146, 0.6782, 0.1113, 0.6753, 0.1264, 0.6869, 0.1274, 0.6869, 0.1274, 0.6753, 0.1264, 0.6754, 0.1417, 0.687, 0.1404, 0.687, 0.1404, 0.6754, 0.1417, 0.6785, 0.1567, 0.6896, 0.1531, 0.8086, 0.4728, 0.8121, 0.4907, 0.8191, 0.5075, 0.8293, 0.5227, 0.8422, 0.5357, 0.8574, 0.5458, 0.8742, 0.5528, 0.8922, 0.5564, 0.9104, 0.5564, 0.9283, 0.5528, 0.9452, 0.5458, 0.9604, 0.5357, 0.9733, 0.5227, 0.9835, 0.5075, 0.9905, 0.4907, 0.994, 0.4728, 0.994, 0.4545, 0.9905, 0.4366, 0.9835, 0.4197, 0.9733, 0.4045, 0.9604, 0.3916, 0.9452, 0.3814, 0.9283, 0.3744, 0.9104, 0.3709, 0.8922, 0.3709, 0.8742, 0.3744, 0.8574, 0.3814, 0.8422, 0.3916, 0.8293, 0.4045, 0.8191, 0.4197, 0.8121, 0.4366, 0.8086, 0.4545, 0.6896, 0.1531, 0.6785, 0.1567, 0.6844, 0.1708, 0.6947, 0.1651, 0.6947, 0.1651, 0.6844, 0.1708, 0.693, 0.1835, 0.7021, 0.1759, 0.8861, 0.1463, 0.8861, 0.1201, 0.8309, 0.125, 0.831, 0.1403, 0.8811, 0.172, 0.8861, 0.1463, 0.831, 0.1403, 0.8281, 0.1553, 0.8711, 0.1962, 0.8811, 0.172, 0.8281, 0.1553, 0.8223, 0.1695, 0.8566, 0.218, 0.8711, 0.1962, 0.8223, 0.1695, 0.8139, 0.1823, 0.838, 0.2365, 0.8566, 0.218, 0.8139, 0.1823, 0.8032, 0.1933, 0.8163, 0.2511, 0.838, 0.2365, 0.8032, 0.1933, 0.7905, 0.2018, 0.792, 0.2612, 0.8163, 0.2511, 0.7905, 0.2018, 0.7763, 0.2078, 0.7663, 0.2663, 0.792, 0.2612, 0.7763, 0.2078, 0.7614, 0.211, 0.7401, 0.2664, 0.7663, 0.2663, 0.7614, 0.211, 0.746, 0.2111, 0.7144, 0.2613, 0.7401, 0.2664, 0.746, 0.2111, 0.731, 0.2083, 0.6901, 0.2513, 0.7144, 0.2613, 0.731, 0.2083, 0.7168, 0.2025, 0.6683, 0.2368, 0.6901, 0.2513, 0.7168, 0.2025, 0.704, 0.1941, 0.6498, 0.2183, 0.6683, 0.2368, 0.704, 0.1941, 0.693, 0.1835, 0.6352, 0.1965, 0.6498, 0.2183, 0.693, 0.1835, 0.6844, 0.1708, 0.6252, 0.1722, 0.6352, 0.1965, 0.6844, 0.1708, 0.6785, 0.1567, 0.6201, 0.1465, 0.6252, 0.1722, 0.6785, 0.1567, 0.6754, 0.1417, 0.6201, 0.1204, 0.6201, 0.1465, 0.6754, 0.1417, 0.6753, 0.1264, 0.6252, 0.09468, 0.6201, 0.1204, 0.6753, 0.1264, 0.6782, 0.1113, 0.6352, 0.07049, 0.6252, 0.09468, 0.6782, 0.1113, 0.6839, 0.09714, 0.6497, 0.04869, 0.6352, 0.07049, 0.6839, 0.09714, 0.6924, 0.08437, 0.6682, 0.03015, 0.6497, 0.04869, 0.6924, 0.08437, 0.7031, 0.07345, 0.69, 0.01558, 0.6682, 0.03015, 0.7031, 0.07345, 0.7157, 0.06479, 0.7143, 0.005538, 0.69, 0.01558, 0.7157, 0.06479, 0.7299, 0.05886, 0.74, 0.0004033, 0.7143, 0.005538, 0.7299, 0.05886, 0.7449, 0.05573, 0.7662, 0.0003651, 0.74, 0.0004033, 0.7449, 0.05573, 0.7602, 0.05558, 0.7919, 0.005424, 0.7662, 0.0003651, 0.7602, 0.05558, 0.7753, 0.05842, 0.8161, 0.01539, 0.7919, 0.005424, 0.7753, 0.05842, 0.7895, 0.06415, 0.8379, 0.0299, 0.8161, 0.01539, 0.7895, 0.06415, 0.8023, 0.07254, 0.8564, 0.04842, 0.8379, 0.0299, 0.8023, 0.07254, 0.8132, 0.08318, 0.871, 0.0702, 0.8564, 0.04842, 0.8132, 0.08318, 0.8218, 0.09587, 0.881, 0.09441, 0.871, 0.0702, 0.8218, 0.09587, 0.8278, 0.11, 0.8861, 0.1201, 0.881, 0.09441, 0.8278, 0.11, 0.8309, 0.125, 0.8023, 0.07254, 0.7895, 0.06415, 0.7841, 0.07452, 0.8168, 0.1521, 0.8281, 0.1553, 0.831, 0.1403, 0.8193, 0.1393, 0.8042, 0.09076, 0.8132, 0.08318, 0.8023, 0.07254, 0.8119, 0.1641, 0.8223, 0.1695, 0.8281, 0.1553, 0.8168, 0.1521, 0.8115, 0.1016, 0.8218, 0.09587, 0.8132, 0.08318, 0.8042, 0.09076, 0.8139, 0.1823, 0.8223, 0.1695, 0.8119, 0.1641, 0.8166, 0.1135, 0.8278, 0.11, 0.8218, 0.09587, 0.8115, 0.1016, 0.7957, 0.1842, 0.8032, 0.1933, 0.8139, 0.1823, 0.8192, 0.1263, 0.8309, 0.125, 0.8278, 0.11, 0.8166, 0.1135, 0.7848, 0.1916, 0.7905, 0.2018, 0.8032, 0.1933, 0.7957, 0.1842, 0.7728, 0.1966, 0.7763, 0.2078, 0.7905, 0.2018, 0.7848, 0.1916, 0.7601, 0.1993, 0.7614, 0.211, 0.7763, 0.2078, 0.7728, 0.1966, 0.747, 0.1994, 0.746, 0.2111, 0.7614, 0.211, 0.7601, 0.1993, 0.7342, 0.197, 0.731, 0.2083, 0.746, 0.2111, 0.747, 0.1994, 0.7221, 0.1922, 0.7168, 0.2025, 0.731, 0.2083, 0.7342, 0.197, 0.704, 0.1941, 0.7168, 0.2025, 0.7221, 0.1922, 0.7021, 0.1759, 0.693, 0.1835, 0.704, 0.1941, 0.4718, 0.01022, 0.45, 0.01022, 0.45, 0.956, 0.4718, 0.956, 0.4281, 0.01022, 0.4281, 0.956, 0.45, 0.956, 0.45, 0.01022, 0.4726, 0.956, 0.4944, 0.956, 0.4944, 0.01022, 0.4726, 0.01022, 0.5163, 0.956, 0.5163, 0.01022, 0.4944, 0.01022, 0.4944, 0.956, 0.5608, 0.01022, 0.5389, 0.01022, 0.5389, 0.956, 0.5608, 0.956, 0.517, 0.01022, 0.517, 0.956, 0.5389, 0.956, 0.5389, 0.01022, 0.6052, 0.01008, 0.5834, 0.01084, 0.5834, 0.9559, 0.6052, 0.9559, 0.5615, 0.01008, 0.5615, 0.9559, 0.5834, 0.9559, 0.5834, 0.01084, 0.7019, 0.4377, 0.7046, 0.4284, 0.6921, 0.4237, 0.688, 0.4319, 0.8004, 0.4325, 0.7855, 0.4204, 0.7741, 0.4316, 0.7862, 0.4463, 0.7687, 0.2784, 0.7601, 0.2955, 0.7737, 0.3043, 0.7856, 0.289, 0.6237, 0.3395, 0.6421, 0.3451, 0.6481, 0.3301, 0.6311, 0.3209, 0.7322, 0.4678, 0.7303, 0.4488, 0.7145, 0.4484, 0.7127, 0.4678, 0.8193, 0.3383, 0.8008, 0.3443, 0.804, 0.3602, 0.8233, 0.358, 0.6729, 0.2786, 0.6818, 0.2958, 0.6968, 0.2896, 0.6914, 0.2709, 0.6585, 0.4463, 0.6705, 0.4313, 0.6588, 0.4203, 0.6442, 0.4327, 0.8116, 0.4161, 0.7946, 0.4071, 0.7855, 0.4204, 0.8004, 0.4325, 0.7503, 0.2713, 0.745, 0.2892, 0.7601, 0.2955, 0.7687, 0.2784, 0.6201, 0.3591, 0.6393, 0.3609, 0.6421, 0.3451, 0.6237, 0.3395, 0.7514, 0.4642, 0.7459, 0.446, 0.7303, 0.4488, 0.7322, 0.4678, 0.8115, 0.3197, 0.7945, 0.3293, 0.8008, 0.3443, 0.8193, 0.3383, 0.6562, 0.2898, 0.6684, 0.3049, 0.6818, 0.2958, 0.6729, 0.2786, 0.6752, 0.457, 0.6841, 0.4395, 0.6705, 0.4313, 0.6585, 0.4463, 0.8193, 0.3977, 0.8008, 0.3923, 0.7946, 0.4071, 0.8116, 0.4161, 0.7311, 0.2673, 0.729, 0.2862, 0.745, 0.2892, 0.7503, 0.2713, 0.6205, 0.3791, 0.6396, 0.377, 0.6393, 0.3609, 0.6201, 0.3591, 0.7696, 0.457, 0.7607, 0.4402, 0.7459, 0.446, 0.7514, 0.4642, 0.8001, 0.3031, 0.7853, 0.3158, 0.7945, 0.3293, 0.8115, 0.3197, 0.6421, 0.3041, 0.657, 0.3165, 0.6684, 0.3049, 0.6562, 0.2898, 0.6942, 0.4649, 0.6995, 0.4461, 0.6841, 0.4395, 0.6752, 0.457, 0.8233, 0.3781, 0.804, 0.3764, 0.8008, 0.3923, 0.8193, 0.3977, 0.7111, 0.2671, 0.7128, 0.2863, 0.729, 0.2862, 0.7311, 0.2673, 0.6248, 0.3984, 0.6431, 0.3927, 0.6396, 0.377, 0.6205, 0.3791, 0.7862, 0.4463, 0.7741, 0.4316, 0.7607, 0.4402, 0.7696, 0.457, 0.7856, 0.289, 0.7737, 0.3043, 0.7853, 0.3158, 0.8001, 0.3031, 0.6311, 0.3209, 0.6481, 0.3301, 0.657, 0.3165, 0.6421, 0.3041, 0.7127, 0.4678, 0.7145, 0.4484, 0.6995, 0.4461, 0.6942, 0.4649, 0.8233, 0.358, 0.804, 0.3602, 0.804, 0.3764, 0.8233, 0.3781, 0.6914, 0.2709, 0.6968, 0.2896, 0.7128, 0.2863, 0.7111, 0.2671, 0.6442, 0.4327, 0.6588, 0.4203, 0.6496, 0.4073, 0.6328, 0.4166, 0.657, 0.4031, 0.6496, 0.4073, 0.6588, 0.4203, 0.6653, 0.4147, 0.6653, 0.4147, 0.6588, 0.4203, 0.6705, 0.4313, 0.6758, 0.4244, 0.6758, 0.4244, 0.6705, 0.4313, 0.6841, 0.4395, 0.688, 0.4319, 0.688, 0.4319, 0.6841, 0.4395, 0.6995, 0.4461, 0.7019, 0.4377, 0.7019, 0.4377, 0.6995, 0.4461, 0.7145, 0.4484, 0.7153, 0.44, 0.7153, 0.44, 0.7145, 0.4484, 0.7303, 0.4488, 0.7296, 0.4403, 0.7296, 0.4403, 0.7303, 0.4488, 0.7459, 0.446, 0.7436, 0.4379, 0.7436, 0.4379, 0.7459, 0.446, 0.7607, 0.4402, 0.7568, 0.4327, 0.7568, 0.4327, 0.7607, 0.4402, 0.7741, 0.4316, 0.7687, 0.4249, 0.7687, 0.4249, 0.7741, 0.4316, 0.7855, 0.4204, 0.7789, 0.4149, 0.7789, 0.4149, 0.7855, 0.4204, 0.7946, 0.4071, 0.787, 0.403, 0.787, 0.403, 0.7946, 0.4071, 0.8008, 0.3923, 0.7925, 0.3897, 0.7925, 0.3897, 0.8008, 0.3923, 0.804, 0.3764, 0.7954, 0.3756, 0.7954, 0.3756, 0.804, 0.3764, 0.804, 0.3602, 0.7954, 0.3611, 0.7954, 0.3611, 0.804, 0.3602, 0.8008, 0.3443, 0.7925, 0.3469, 0.7925, 0.3469, 0.8008, 0.3443, 0.7945, 0.3293, 0.7868, 0.3334, 0.7868, 0.3334, 0.7945, 0.3293, 0.7853, 0.3158, 0.7786, 0.3214, 0.7786, 0.3214, 0.7853, 0.3158, 0.7737, 0.3043, 0.7682, 0.3112, 0.7682, 0.3112, 0.7737, 0.3043, 0.7601, 0.2955, 0.7561, 0.3031, 0.7561, 0.3031, 0.7601, 0.2955, 0.745, 0.2892, 0.7426, 0.2975, 0.7426, 0.2975, 0.745, 0.2892, 0.729, 0.2862, 0.7282, 0.2949, 0.7282, 0.2949, 0.729, 0.2862, 0.7128, 0.2863, 0.7136, 0.295, 0.7136, 0.295, 0.7128, 0.2863, 0.6968, 0.2896, 0.6994, 0.2979, 0.6994, 0.2979, 0.6968, 0.2896, 0.6818, 0.2958, 0.686, 0.3035, 0.686, 0.3035, 0.6818, 0.2958, 0.6684, 0.3049, 0.6739, 0.3116, 0.6739, 0.3116, 0.6684, 0.3049, 0.657, 0.3165, 0.6638, 0.322, 0.6638, 0.322, 0.657, 0.3165, 0.6481, 0.3301, 0.6558, 0.3341, 0.6558, 0.3341, 0.6481, 0.3301, 0.6421, 0.3451, 0.6505, 0.3475, 0.6505, 0.3475, 0.6421, 0.3451, 0.6393, 0.3609, 0.6479, 0.3616, 0.6479, 0.3616, 0.6393, 0.3609, 0.6396, 0.377, 0.6481, 0.376, 0.6481, 0.376, 0.6396, 0.377, 0.6431, 0.3927, 0.6512, 0.39, 0.6512, 0.39, 0.6431, 0.3927, 0.6496, 0.4073, 0.657, 0.4031, 0.7029, 0.8498, 0.7176, 0.8, 0.71, 0.7966, 0.6855, 0.843, 0.6512, 0.39, 0.6601, 0.3871, 0.6574, 0.3749, 0.6481, 0.376, 0.7682, 0.3112, 0.7622, 0.3186, 0.7713, 0.3275, 0.7786, 0.3214, 0.7153, 0.44, 0.7163, 0.4308, 0.7046, 0.4284, 0.7019, 0.4377, 0.657, 0.4031, 0.6651, 0.3984, 0.6601, 0.3871, 0.6512, 0.39, 0.7561, 0.3031, 0.7516, 0.3116, 0.7622, 0.3186, 0.7682, 0.3112, 0.7296, 0.4403, 0.7289, 0.4312, 0.7163, 0.4308, 0.7153, 0.44, 0.7426, 0.2975, 0.7398, 0.307, 0.7516, 0.3116, 0.7561, 0.3031, 0.7436, 0.4379, 0.7411, 0.429, 0.7289, 0.4312, 0.7296, 0.4403, 0.7282, 0.2949, 0.7273, 0.3044, 0.7398, 0.307, 0.7426, 0.2975, 0.7568, 0.4327, 0.7526, 0.4244, 0.7411, 0.429, 0.7436, 0.4379, 0.7136, 0.295, 0.7146, 0.3045, 0.7273, 0.3044, 0.7282, 0.2949, 0.7687, 0.4249, 0.7629, 0.4176, 0.7526, 0.4244, 0.7568, 0.4327, 0.6994, 0.2979, 0.7022, 0.3069, 0.7146, 0.3045, 0.7136, 0.295, 0.7789, 0.4149, 0.7718, 0.4089, 0.7629, 0.4176, 0.7687, 0.4249, 0.686, 0.3035, 0.6905, 0.3118, 0.7022, 0.3069, 0.6994, 0.2979, 0.787, 0.403, 0.7788, 0.3985, 0.7718, 0.4089, 0.7789, 0.4149, 0.6739, 0.3116, 0.68, 0.3189, 0.6905, 0.3118, 0.686, 0.3035, 0.7925, 0.3897, 0.7836, 0.387, 0.7788, 0.3985, 0.787, 0.403, 0.6638, 0.322, 0.6711, 0.3279, 0.68, 0.3189, 0.6739, 0.3116, 0.7954, 0.3756, 0.786, 0.3746, 0.7836, 0.387, 0.7925, 0.3897, 0.6558, 0.3341, 0.6642, 0.3384, 0.6711, 0.3279, 0.6638, 0.322, 0.7954, 0.3611, 0.7859, 0.362, 0.786, 0.3746, 0.7954, 0.3756, 0.6653, 0.4147, 0.6723, 0.4086, 0.6651, 0.3984, 0.657, 0.4031, 0.6505, 0.3475, 0.6595, 0.3501, 0.6642, 0.3384, 0.6558, 0.3341, 0.7925, 0.3469, 0.7834, 0.3496, 0.7859, 0.362, 0.7954, 0.3611, 0.6758, 0.4244, 0.6814, 0.4171, 0.6723, 0.4086, 0.6653, 0.4147, 0.6479, 0.3616, 0.6572, 0.3624, 0.6595, 0.3501, 0.6505, 0.3475, 0.7868, 0.3334, 0.7784, 0.3379, 0.7834, 0.3496, 0.7925, 0.3469, 0.688, 0.4319, 0.6921, 0.4237, 0.6814, 0.4171, 0.6758, 0.4244, 0.6481, 0.376, 0.6574, 0.3749, 0.6572, 0.3624, 0.6479, 0.3616, 0.7786, 0.3214, 0.7713, 0.3275, 0.7784, 0.3379, 0.7868, 0.3334, 0.9258, 0.2184, 0.927, 0.2059, 0.9131, 0.2059, 0.9143, 0.2184, 0.9143, 0.2184, 0.9131, 0.2059, 0.8995, 0.2086, 0.9031, 0.2206, 0.9031, 0.2206, 0.8995, 0.2086, 0.8865, 0.2139, 0.8923, 0.225, 0.8923, 0.225, 0.8865, 0.2139, 0.8743, 0.2218, 0.8823, 0.2315, 0.8823, 0.2315, 0.8743, 0.2218, 0.8652, 0.2314, 0.875, 0.2392, 0.875, 0.2392, 0.8652, 0.2314, 0.8575, 0.2431, 0.8685, 0.249, 0.8685, 0.249, 0.8575, 0.2431, 0.8522, 0.2559, 0.8642, 0.2596, 0.8642, 0.2596, 0.8522, 0.2559, 0.8495, 0.2696, 0.8619, 0.2708, 0.8619, 0.2708, 0.8495, 0.2696, 0.8495, 0.2835, 0.8619, 0.2822, 0.8619, 0.2822, 0.8495, 0.2835, 0.8522, 0.2971, 0.8642, 0.2935, 0.8642, 0.2935, 0.8522, 0.2971, 0.8575, 0.3099, 0.8685, 0.304, 0.8685, 0.304, 0.8575, 0.3099, 0.8652, 0.3215, 0.8749, 0.3136, 0.8749, 0.3136, 0.8652, 0.3215, 0.8751, 0.3313, 0.883, 0.3216, 0.883, 0.3216, 0.8751, 0.3313, 0.8866, 0.339, 0.8925, 0.328, 0.8925, 0.328, 0.8866, 0.339, 0.8995, 0.3444, 0.9031, 0.3324, 0.9031, 0.3324, 0.8995, 0.3444, 0.9131, 0.3471, 0.9143, 0.3346, 0.9143, 0.3346, 0.9131, 0.3471, 0.927, 0.3471, 0.9258, 0.3346, 0.9258, 0.3346, 0.927, 0.3471, 0.9406, 0.3444, 0.937, 0.3324, 0.937, 0.3324, 0.9406, 0.3444, 0.9535, 0.339, 0.9476, 0.328, 0.9476, 0.328, 0.9535, 0.339, 0.965, 0.3313, 0.9571, 0.3216, 0.9571, 0.3216, 0.965, 0.3313, 0.9748, 0.3215, 0.9652, 0.3136, 0.9652, 0.3136, 0.9748, 0.3215, 0.9826, 0.3099, 0.9715, 0.304, 0.9715, 0.304, 0.9826, 0.3099, 0.9879, 0.2971, 0.9759, 0.2935, 0.9759, 0.2935, 0.9879, 0.2971, 0.9906, 0.2835, 0.9781, 0.2822, 0.9781, 0.2822, 0.9906, 0.2835, 0.9906, 0.2696, 0.9781, 0.2708, 0.9781, 0.2708, 0.9906, 0.2696, 0.9879, 0.2559, 0.9759, 0.2596, 0.9759, 0.2596, 0.9879, 0.2559, 0.9826, 0.2431, 0.9715, 0.249, 0.9715, 0.249, 0.9826, 0.2431, 0.9748, 0.2315, 0.9652, 0.2395, 0.9652, 0.2395, 0.9748, 0.2315, 0.965, 0.2217, 0.9571, 0.2314, 0.9571, 0.2314, 0.965, 0.2217, 0.9535, 0.214, 0.9476, 0.225, 0.9476, 0.225, 0.9535, 0.214, 0.9406, 0.2087, 0.937, 0.2206, 0.937, 0.2206, 0.9406, 0.2087, 0.927, 0.2059, 0.9258, 0.2184, 0.8372, 0.6942, 0.8516, 0.7011, 0.8591, 0.6891, 0.8457, 0.6787, 0.7936, 0.6946, 0.7599, 0.7302, 0.7654, 0.7361, 0.8048, 0.7079, 0.7211, 0.8531, 0.7257, 0.8018, 0.7176, 0.8, 0.7029, 0.8498, 0.7799, 0.6835, 0.7532, 0.7254, 0.7599, 0.7302, 0.7936, 0.6946, 0.7394, 0.8528, 0.734, 0.802, 0.7257, 0.8018, 0.7211, 0.8531, 0.7641, 0.6752, 0.7457, 0.7219, 0.7532, 0.7254, 0.7799, 0.6835, 0.7571, 0.849, 0.7422, 0.8006, 0.734, 0.802, 0.7394, 0.8528, 0.7469, 0.6701, 0.7376, 0.7199, 0.7457, 0.7219, 0.7641, 0.6752, 0.7737, 0.8419, 0.75, 0.7976, 0.7422, 0.8006, 0.7571, 0.849, 0.6498, 0.7109, 0.6949, 0.7396, 0.6998, 0.733, 0.662, 0.6962, 0.7288, 0.6684, 0.7293, 0.7195, 0.7376, 0.7199, 0.7469, 0.6701, 0.7884, 0.8319, 0.7571, 0.7933, 0.75, 0.7976, 0.7737, 0.8419, 0.6408, 0.7279, 0.6913, 0.747, 0.6949, 0.7396, 0.6498, 0.7109, 0.7106, 0.6702, 0.7211, 0.7207, 0.7293, 0.7195, 0.7288, 0.6684, 0.8008, 0.8193, 0.7631, 0.7878, 0.7571, 0.7933, 0.7884, 0.8319, 0.6351, 0.7471, 0.6893, 0.7551, 0.6913, 0.747, 0.6408, 0.7279, 0.693, 0.6755, 0.7132, 0.7233, 0.7211, 0.7207, 0.7106, 0.6702, 0.8104, 0.8047, 0.768, 0.7813, 0.7631, 0.7878, 0.8008, 0.8193, 0.6342, 0.7679, 0.6888, 0.7635, 0.6893, 0.7551, 0.6351, 0.7471, 0.6765, 0.6843, 0.706, 0.7275, 0.7132, 0.7233, 0.693, 0.6755, 0.8168, 0.7888, 0.7715, 0.774, 0.768, 0.7813, 0.8104, 0.8047, 0.6378, 0.785, 0.6902, 0.7711, 0.6888, 0.7635, 0.6342, 0.7679, 0.662, 0.6962, 0.6998, 0.733, 0.706, 0.7275, 0.6765, 0.6843, 0.8201, 0.7722, 0.7734, 0.7662, 0.7715, 0.774, 0.8168, 0.7888, 0.645, 0.8035, 0.6932, 0.7789, 0.6902, 0.7711, 0.6378, 0.785, 0.8201, 0.7556, 0.7738, 0.7582, 0.7734, 0.7662, 0.8201, 0.7722, 0.656, 0.8195, 0.6975, 0.7859, 0.6932, 0.7789, 0.645, 0.8035, 0.8181, 0.7391, 0.7725, 0.7504, 0.7738, 0.7582, 0.8201, 0.7556, 0.6697, 0.8328, 0.7032, 0.7918, 0.6975, 0.7859, 0.656, 0.8195, 0.813, 0.723, 0.7697, 0.7429, 0.7725, 0.7504, 0.8181, 0.7391, 0.6855, 0.843, 0.71, 0.7966, 0.7032, 0.7918, 0.6697, 0.8328, 0.8048, 0.7079, 0.7654, 0.7361, 0.7697, 0.7429, 0.813, 0.723, 0.9733, 0.8567, 0.964, 0.8617, 0.9689, 0.8738, 0.9789, 0.8706, 0.9675, 0.7263, 0.9786, 0.7252, 0.976, 0.7127, 0.9653, 0.716, 0.8457, 0.6787, 0.8591, 0.6891, 0.8688, 0.6789, 0.8586, 0.6667, 0.9677, 0.7369, 0.9787, 0.7379, 0.9786, 0.7252, 0.9675, 0.7263, 0.8586, 0.6667, 0.8688, 0.6789, 0.8803, 0.6711, 0.873, 0.6575, 0.9658, 0.7472, 0.9763, 0.7503, 0.9787, 0.7379, 0.9677, 0.7369, 0.873, 0.6575, 0.8803, 0.6711, 0.8931, 0.6658, 0.8885, 0.6513, 0.9619, 0.7571, 0.9717, 0.762, 0.9763, 0.7503, 0.9658, 0.7472, 0.9104, 0.7859, 0.9098, 0.797, 0.9225, 0.7965, 0.921, 0.7855, 0.8885, 0.6513, 0.8931, 0.6658, 0.9064, 0.6632, 0.9047, 0.6482, 0.957, 0.7653, 0.9655, 0.7719, 0.9717, 0.762, 0.9619, 0.7571, 0.9, 0.7842, 0.8972, 0.795, 0.9098, 0.797, 0.9104, 0.7859, 0.9047, 0.6482, 0.9064, 0.6632, 0.92, 0.6632, 0.9212, 0.6482, 0.9494, 0.7729, 0.9565, 0.7812, 0.9655, 0.7719, 0.957, 0.7653, 0.8901, 0.7805, 0.8853, 0.7906, 0.8972, 0.795, 0.9, 0.7842, 0.9212, 0.6482, 0.92, 0.6632, 0.9333, 0.6658, 0.9374, 0.6513, 0.9408, 0.7789, 0.9463, 0.7885, 0.9565, 0.7812, 0.9494, 0.7729, 0.8811, 0.775, 0.8744, 0.7839, 0.8853, 0.7906, 0.8901, 0.7805, 0.9374, 0.6513, 0.9333, 0.6658, 0.9458, 0.6709, 0.9526, 0.6575, 0.9313, 0.7832, 0.9349, 0.7936, 0.9463, 0.7885, 0.9408, 0.7789, 0.8733, 0.7678, 0.8651, 0.7753, 0.8744, 0.7839, 0.8811, 0.775, 0.9526, 0.6575, 0.9458, 0.6709, 0.9571, 0.6784, 0.9664, 0.6666, 0.921, 0.7855, 0.9225, 0.7965, 0.9349, 0.7936, 0.9313, 0.7832, 0.8671, 0.7593, 0.8576, 0.765, 0.8651, 0.7753, 0.8733, 0.7678, 0.9664, 0.6666, 0.9571, 0.6784, 0.9667, 0.688, 0.9781, 0.6781, 0.8627, 0.7496, 0.8522, 0.7534, 0.8576, 0.765, 0.8671, 0.7593, 0.9781, 0.6781, 0.9667, 0.688, 0.9743, 0.6992, 0.9873, 0.6918, 0.8602, 0.7393, 0.8491, 0.741, 0.8522, 0.7534, 0.8627, 0.7496, 0.9873, 0.6918, 0.9743, 0.6992, 0.9795, 0.7116, 0.9937, 0.7069, 0.8599, 0.7286, 0.8485, 0.7281, 0.8491, 0.741, 0.8602, 0.7393, 0.9937, 0.7069, 0.9795, 0.7116, 0.9822, 0.7248, 0.997, 0.723, 0.8616, 0.718, 0.8505, 0.7152, 0.8485, 0.7281, 0.8599, 0.7286, 0.9458, 0.6709, 0.9441, 0.6742, 0.9548, 0.6813, 0.9571, 0.6784, 0.8623, 0.7777, 0.8651, 0.7753, 0.8576, 0.765, 0.8544, 0.7668, 0.9333, 0.6658, 0.9323, 0.6693, 0.9441, 0.6742, 0.9458, 0.6709, 0.936, 0.7971, 0.9349, 0.7936, 0.9225, 0.7965, 0.923, 0.8001, 0.8722, 0.7868, 0.8744, 0.7839, 0.8651, 0.7753, 0.8623, 0.7777, 0.92, 0.6632, 0.9197, 0.6669, 0.9323, 0.6693, 0.9333, 0.6658, 0.9481, 0.7916, 0.9463, 0.7885, 0.9349, 0.7936, 0.936, 0.7971, 0.8837, 0.7938, 0.8853, 0.7906, 0.8744, 0.7839, 0.8722, 0.7868, 0.9064, 0.6632, 0.9068, 0.6669, 0.9197, 0.6669, 0.92, 0.6632, 0.9589, 0.7839, 0.9565, 0.7812, 0.9463, 0.7885, 0.9481, 0.7916, 0.8963, 0.7985, 0.8972, 0.795, 0.8853, 0.7906, 0.8837, 0.7938, 0.8931, 0.6658, 0.8942, 0.6694, 0.9068, 0.6669, 0.9064, 0.6632, 0.9682, 0.7741, 0.9655, 0.7719, 0.9565, 0.7812, 0.9589, 0.7839, 0.9096, 0.8006, 0.9098, 0.797, 0.8972, 0.795, 0.8963, 0.7985, 0.8803, 0.6711, 0.8822, 0.6744, 0.8942, 0.6694, 0.8931, 0.6658, 0.9749, 0.7637, 0.9717, 0.762, 0.9655, 0.7719, 0.9682, 0.7741, 0.923, 0.8001, 0.9225, 0.7965, 0.9098, 0.797, 0.9096, 0.8006, 0.8688, 0.6789, 0.8713, 0.6818, 0.8822, 0.6744, 0.8803, 0.6711, 0.9799, 0.7513, 0.9763, 0.7503, 0.9717, 0.762, 0.9749, 0.7637, 0.8591, 0.6891, 0.8621, 0.6915, 0.8713, 0.6818, 0.8688, 0.6789, 0.9823, 0.7382, 0.9787, 0.7379, 0.9763, 0.7503, 0.9799, 0.7513, 0.8516, 0.7011, 0.855, 0.7028, 0.8621, 0.6915, 0.8591, 0.6891, 0.9822, 0.7248, 0.9786, 0.7252, 0.9787, 0.7379, 0.9823, 0.7382, 0.8468, 0.7142, 0.8505, 0.7152, 0.855, 0.7028, 0.8516, 0.7011, 0.9795, 0.7116, 0.976, 0.7127, 0.9786, 0.7252, 0.9822, 0.7248, 0.8448, 0.7279, 0.8485, 0.7281, 0.8505, 0.7152, 0.8468, 0.7142, 0.9743, 0.6992, 0.9711, 0.701, 0.976, 0.7127, 0.9795, 0.7116, 0.8454, 0.7415, 0.8491, 0.741, 0.8485, 0.7281, 0.8448, 0.7279, 0.9667, 0.688, 0.9639, 0.6903, 0.9711, 0.701, 0.9743, 0.6992, 0.8487, 0.7546, 0.8522, 0.7534, 0.8491, 0.741, 0.8454, 0.7415, 0.9571, 0.6784, 0.9548, 0.6813, 0.9639, 0.6903, 0.9667, 0.688, 0.8544, 0.7668, 0.8576, 0.765, 0.8522, 0.7534, 0.8487, 0.7546, 0.9653, 0.716, 0.976, 0.7127, 0.9711, 0.701, 0.9612, 0.7062, 0.8319, 0.7104, 0.8468, 0.7142, 0.8516, 0.7011, 0.8372, 0.6942, 0.9612, 0.7062, 0.9711, 0.701, 0.9639, 0.6903, 0.9552, 0.6974, 0.8297, 0.7269, 0.8448, 0.7279, 0.8468, 0.7142, 0.8319, 0.7104, 0.9552, 0.6974, 0.9639, 0.6903, 0.9548, 0.6813, 0.9477, 0.6899, 0.8305, 0.7434, 0.8454, 0.7415, 0.8448, 0.7279, 0.8297, 0.7269, 0.9477, 0.6899, 0.9548, 0.6813, 0.9441, 0.6742, 0.9388, 0.6841, 0.8345, 0.7593, 0.8487, 0.7546, 0.8454, 0.7415, 0.8305, 0.7434, 0.9388, 0.6841, 0.9441, 0.6742, 0.9323, 0.6693, 0.929, 0.6801, 0.8414, 0.7742, 0.8544, 0.7668, 0.8487, 0.7546, 0.8345, 0.7593, 0.929, 0.6801, 0.9323, 0.6693, 0.9197, 0.6669, 0.9185, 0.678, 0.851, 0.7874, 0.8623, 0.7777, 0.8544, 0.7668, 0.8414, 0.7742, 0.9406, 0.811, 0.936, 0.7971, 0.923, 0.8001, 0.9247, 0.8149, 0.9185, 0.678, 0.9197, 0.6669, 0.9068, 0.6669, 0.9079, 0.6781, 0.8629, 0.7985, 0.8722, 0.7868, 0.8623, 0.7777, 0.851, 0.7874, 0.9551, 0.8041, 0.9481, 0.7916, 0.936, 0.7971, 0.9406, 0.811, 0.9079, 0.6781, 0.9068, 0.6669, 0.8942, 0.6694, 0.8974, 0.6802, 0.8769, 0.8071, 0.8837, 0.7938, 0.8722, 0.7868, 0.8629, 0.7985, 0.9678, 0.7945, 0.9589, 0.7839, 0.9481, 0.7916, 0.9551, 0.8041, 0.8974, 0.6802, 0.8942, 0.6694, 0.8822, 0.6744, 0.8875, 0.6844, 0.8922, 0.8129, 0.8963, 0.7985, 0.8837, 0.7938, 0.8769, 0.8071, 0.9801, 0.7832, 0.9682, 0.7741, 0.9589, 0.7839, 0.9678, 0.7945, 0.8875, 0.6844, 0.8822, 0.6744, 0.8713, 0.6818, 0.8787, 0.6906, 0.9084, 0.8155, 0.9096, 0.8006, 0.8963, 0.7985, 0.8922, 0.8129, 0.9873, 0.77, 0.9749, 0.7637, 0.9682, 0.7741, 0.9801, 0.7832, 0.8787, 0.6906, 0.8713, 0.6818, 0.8621, 0.6915, 0.8712, 0.6985, 0.9247, 0.8149, 0.923, 0.8001, 0.9096, 0.8006, 0.9084, 0.8155, 0.9937, 0.7552, 0.9799, 0.7513, 0.9749, 0.7637, 0.9873, 0.77, 0.8712, 0.6985, 0.8621, 0.6915, 0.855, 0.7028, 0.8655, 0.7078, 0.997, 0.7393, 0.9823, 0.7382, 0.9799, 0.7513, 0.9937, 0.7552, 0.8655, 0.7078, 0.855, 0.7028, 0.8505, 0.7152, 0.8616, 0.718, 0.997, 0.723, 0.9822, 0.7248, 0.9823, 0.7382, 0.997, 0.7393, 0.8477, 0.8761, 0.8599, 0.8794, 0.8633, 0.8709, 0.8519, 0.8651, 0.8714, 0.9584, 0.8761, 0.9493, 0.8653, 0.9427, 0.8591, 0.9507, 0.8301, 0.9012, 0.8404, 0.9, 0.84, 0.8872, 0.8297, 0.8864, 0.9649, 0.8441, 0.9568, 0.8508, 0.964, 0.8617, 0.9733, 0.8567, 0.8854, 0.9641, 0.8882, 0.9542, 0.8761, 0.9493, 0.8714, 0.9584, 0.8335, 0.9157, 0.8433, 0.9125, 0.8404, 0.9, 0.8301, 0.9012, 0.9542, 0.8333, 0.9476, 0.8415, 0.9568, 0.8508, 0.9649, 0.8441, 0.8987, 0.9663, 0.8996, 0.9562, 0.8882, 0.9542, 0.8854, 0.9641, 0.8397, 0.9291, 0.8486, 0.924, 0.8433, 0.9125, 0.8335, 0.9157, 0.9415, 0.8249, 0.9366, 0.8342, 0.9476, 0.8415, 0.9542, 0.8333, 0.9132, 0.9665, 0.9122, 0.9565, 0.8996, 0.9562, 0.8987, 0.9663, 0.9274, 0.8192, 0.9245, 0.8291, 0.9366, 0.8342, 0.9415, 0.8249, 0.9273, 0.9641, 0.9245, 0.9544, 0.9122, 0.9565, 0.9132, 0.9665, 0.9126, 0.8162, 0.9115, 0.8267, 0.9245, 0.8291, 0.9274, 0.8192, 0.9409, 0.959, 0.9362, 0.95, 0.9245, 0.9544, 0.9273, 0.9641, 0.8973, 0.8163, 0.8984, 0.8269, 0.9115, 0.8267, 0.9126, 0.8162, 0.9533, 0.9513, 0.9469, 0.9432, 0.9362, 0.95, 0.9409, 0.959, 0.8824, 0.8194, 0.8855, 0.8296, 0.8984, 0.8269, 0.8973, 0.8163, 0.9641, 0.9411, 0.9562, 0.9345, 0.9469, 0.9432, 0.9533, 0.9513, 0.8684, 0.8255, 0.8735, 0.8348, 0.8855, 0.8296, 0.8824, 0.8194, 0.9727, 0.9289, 0.9635, 0.924, 0.9562, 0.9345, 0.9641, 0.9411, 0.8559, 0.8342, 0.8627, 0.8422, 0.8735, 0.8348, 0.8684, 0.8255, 0.9787, 0.9152, 0.9686, 0.9121, 0.9635, 0.924, 0.9727, 0.9289, 0.8456, 0.8451, 0.8538, 0.8517, 0.8627, 0.8422, 0.8559, 0.8342, 0.9818, 0.9004, 0.9713, 0.8994, 0.9686, 0.9121, 0.9787, 0.9152, 0.8376, 0.8577, 0.8468, 0.8625, 0.8538, 0.8517, 0.8456, 0.8451, 0.9818, 0.8854, 0.9713, 0.8865, 0.9713, 0.8994, 0.9818, 0.9004, 0.8484, 0.941, 0.856, 0.9343, 0.8486, 0.924, 0.8397, 0.9291, 0.8322, 0.8717, 0.8422, 0.8746, 0.8468, 0.8625, 0.8376, 0.8577, 0.9789, 0.8706, 0.9689, 0.8738, 0.9713, 0.8865, 0.9818, 0.8854, 0.8591, 0.9507, 0.8653, 0.9427, 0.856, 0.9343, 0.8484, 0.941, 0.8297, 0.8864, 0.84, 0.8872, 0.8422, 0.8746, 0.8322, 0.8717, 0.8534, 0.9212, 0.8486, 0.924, 0.856, 0.9343, 0.8603, 0.9305, 0.8603, 0.9305, 0.856, 0.9343, 0.8653, 0.9427, 0.8687, 0.9383, 0.8687, 0.9383, 0.8653, 0.9427, 0.8761, 0.9493, 0.8786, 0.9444, 0.8786, 0.9444, 0.8761, 0.9493, 0.8882, 0.9542, 0.8897, 0.9488, 0.8897, 0.9488, 0.8882, 0.9542, 0.8996, 0.9562, 0.9001, 0.9508, 0.9001, 0.9508, 0.8996, 0.9562, 0.9122, 0.9565, 0.9118, 0.951, 0.9118, 0.951, 0.9122, 0.9565, 0.9245, 0.9544, 0.9231, 0.9491, 0.9231, 0.9491, 0.9245, 0.9544, 0.9362, 0.95, 0.9338, 0.945, 0.9338, 0.945, 0.9362, 0.95, 0.9469, 0.9432, 0.9435, 0.9388, 0.9435, 0.9388, 0.9469, 0.9432, 0.9562, 0.9345, 0.9519, 0.9308, 0.9519, 0.9308, 0.9562, 0.9345, 0.9635, 0.924, 0.9585, 0.9212, 0.9585, 0.9212, 0.9635, 0.924, 0.9686, 0.9121, 0.9632, 0.9104, 0.9632, 0.9104, 0.9686, 0.9121, 0.9713, 0.8994, 0.9656, 0.8988, 0.9656, 0.8988, 0.9713, 0.8994, 0.9713, 0.8865, 0.9657, 0.887, 0.9657, 0.887, 0.9713, 0.8865, 0.9689, 0.8738, 0.9634, 0.8754, 0.9634, 0.8754, 0.9689, 0.8738, 0.964, 0.8617, 0.9589, 0.8644, 0.9589, 0.8644, 0.964, 0.8617, 0.9568, 0.8508, 0.9523, 0.8545, 0.9523, 0.8545, 0.9568, 0.8508, 0.9476, 0.8415, 0.9439, 0.846, 0.9439, 0.846, 0.9476, 0.8415, 0.9366, 0.8342, 0.9339, 0.8393, 0.9339, 0.8393, 0.9366, 0.8342, 0.9245, 0.8291, 0.9228, 0.8347, 0.9228, 0.8347, 0.9245, 0.8291, 0.9115, 0.8267, 0.911, 0.8325, 0.911, 0.8325, 0.9115, 0.8267, 0.8984, 0.8269, 0.899, 0.8326, 0.899, 0.8326, 0.8984, 0.8269, 0.8855, 0.8296, 0.8872, 0.8351, 0.8872, 0.8351, 0.8855, 0.8296, 0.8735, 0.8348, 0.8763, 0.8398, 0.8763, 0.8398, 0.8735, 0.8348, 0.8627, 0.8422, 0.8665, 0.8467, 0.8665, 0.8467, 0.8627, 0.8422, 0.8538, 0.8517, 0.8582, 0.8552, 0.8582, 0.8552, 0.8538, 0.8517, 0.8468, 0.8625, 0.8519, 0.8651, 0.8519, 0.8651, 0.8468, 0.8625, 0.8422, 0.8746, 0.8477, 0.8761, 0.8477, 0.8761, 0.8422, 0.8746, 0.84, 0.8872, 0.8456, 0.8876, 0.8456, 0.8876, 0.84, 0.8872, 0.8404, 0.9, 0.846, 0.8993, 0.846, 0.8993, 0.8404, 0.9, 0.8433, 0.9125, 0.8486, 0.9106, 0.8486, 0.9106, 0.8433, 0.9125, 0.8486, 0.924, 0.8534, 0.9212, 0.8135, 0.9521, 0.7195, 0.952, 0.7195, 0.9551, 0.8135, 0.9551, 0.9634, 0.8754, 0.9511, 0.879, 0.9529, 0.8881, 0.9657, 0.887, 0.8687, 0.9383, 0.8762, 0.9285, 0.8695, 0.9223, 0.8603, 0.9305, 0.8456, 0.8876, 0.8583, 0.8885, 0.8599, 0.8794, 0.8477, 0.8761, 0.9589, 0.8644, 0.9475, 0.8704, 0.9511, 0.879, 0.9634, 0.8754, 0.8786, 0.9444, 0.8842, 0.9333, 0.8762, 0.9285, 0.8687, 0.9383, 0.846, 0.8993, 0.8585, 0.8977, 0.8583, 0.8885, 0.8456, 0.8876, 0.9523, 0.8545, 0.9423, 0.8627, 0.9475, 0.8704, 0.9589, 0.8644, 0.8897, 0.9488, 0.8932, 0.9367, 0.8842, 0.9333, 0.8786, 0.9444, 0.8486, 0.9106, 0.8605, 0.9066, 0.8585, 0.8977, 0.846, 0.8993, 0.9439, 0.846, 0.9356, 0.8561, 0.9423, 0.8627, 0.9523, 0.8545, 0.9001, 0.9508, 0.9015, 0.9384, 0.8932, 0.9367, 0.8897, 0.9488, 0.8534, 0.9212, 0.8642, 0.9149, 0.8605, 0.9066, 0.8486, 0.9106, 0.9339, 0.8393, 0.9277, 0.851, 0.9356, 0.8561, 0.9439, 0.846, 0.9118, 0.951, 0.9109, 0.9387, 0.9015, 0.9384, 0.9001, 0.9508, 0.9228, 0.8347, 0.919, 0.8476, 0.9277, 0.851, 0.9339, 0.8393, 0.9231, 0.9491, 0.9198, 0.9372, 0.9109, 0.9387, 0.9118, 0.951, 0.911, 0.8325, 0.9098, 0.8456, 0.919, 0.8476, 0.9228, 0.8347, 0.9338, 0.945, 0.9282, 0.9339, 0.9198, 0.9372, 0.9231, 0.9491, 0.899, 0.8326, 0.9004, 0.8456, 0.9098, 0.8456, 0.911, 0.8325, 0.9435, 0.9388, 0.9358, 0.9289, 0.9282, 0.9339, 0.9338, 0.945, 0.8872, 0.8351, 0.8912, 0.8475, 0.9004, 0.8456, 0.899, 0.8326, 0.9519, 0.9308, 0.9423, 0.9226, 0.9358, 0.9289, 0.9435, 0.9388, 0.8763, 0.8398, 0.8826, 0.8512, 0.8912, 0.8475, 0.8872, 0.8351, 0.9585, 0.9212, 0.9474, 0.915, 0.9423, 0.9226, 0.9519, 0.9308, 0.8665, 0.8467, 0.8749, 0.8564, 0.8826, 0.8512, 0.8763, 0.8398, 0.9632, 0.9104, 0.951, 0.9065, 0.9474, 0.915, 0.9585, 0.9212, 0.8582, 0.8552, 0.8684, 0.8631, 0.8749, 0.8564, 0.8665, 0.8467, 0.9656, 0.8988, 0.9529, 0.8974, 0.951, 0.9065, 0.9632, 0.9104, 0.8519, 0.8651, 0.8633, 0.8709, 0.8684, 0.8631, 0.8582, 0.8552, 0.9657, 0.887, 0.9529, 0.8881, 0.9529, 0.8974, 0.9656, 0.8988, 0.8603, 0.9305, 0.8695, 0.9223, 0.8642, 0.9149, 0.8534, 0.9212, 0.7799, 0.615, 0.7439, 0.6041, 0.7419, 0.6144, 0.7793, 0.6181, 0.7793, 0.6181, 0.7419, 0.6144, 0.7419, 0.6248, 0.7793, 0.6211, 0.7793, 0.6211, 0.7419, 0.6248, 0.744, 0.6352, 0.78, 0.6246, 0.78, 0.6246, 0.744, 0.6352, 0.748, 0.6453, 0.7811, 0.6274, 0.7811, 0.6274, 0.748, 0.6453, 0.7535, 0.6532, 0.7829, 0.6299, 0.7829, 0.6299, 0.7535, 0.6532, 0.7611, 0.6608, 0.785, 0.6317, 0.785, 0.6317, 0.7611, 0.6608, 0.7698, 0.6666, 0.7875, 0.6334, 0.7875, 0.6334, 0.7698, 0.6666, 0.7795, 0.6706, 0.7904, 0.6346, 0.7904, 0.6346, 0.7795, 0.6706, 0.7897, 0.6727, 0.7934, 0.6352, 0.7934, 0.6352, 0.7897, 0.6727, 0.8002, 0.6727, 0.7965, 0.6352, 0.7965, 0.6352, 0.8002, 0.6727, 0.8104, 0.6706, 0.7995, 0.6346, 0.7995, 0.6346, 0.8104, 0.6706, 0.8201, 0.6666, 0.8024, 0.6334, 0.8024, 0.6334, 0.8201, 0.6666, 0.8288, 0.6608, 0.8049, 0.6317, 0.8049, 0.6317, 0.8288, 0.6608, 0.8362, 0.6534, 0.8071, 0.6296, 0.8071, 0.6296, 0.8362, 0.6534, 0.842, 0.6447, 0.8088, 0.627, 0.8088, 0.627, 0.842, 0.6447, 0.846, 0.6351, 0.81, 0.6241, 0.81, 0.6241, 0.846, 0.6351, 0.848, 0.6248, 0.8106, 0.6211, 0.8106, 0.6211, 0.848, 0.6248, 0.848, 0.6144, 0.8106, 0.6181, 0.8106, 0.6181, 0.848, 0.6144, 0.846, 0.6041, 0.81, 0.615, 0.81, 0.615, 0.846, 0.6041, 0.842, 0.5945, 0.8088, 0.6122, 0.8088, 0.6122, 0.842, 0.5945, 0.8362, 0.5858, 0.8071, 0.6096, 0.8071, 0.6096, 0.8362, 0.5858, 0.8288, 0.5784, 0.8049, 0.6075, 0.8049, 0.6075, 0.8288, 0.5784, 0.8201, 0.5726, 0.8024, 0.6057, 0.8024, 0.6057, 0.8201, 0.5726, 0.8104, 0.5686, 0.7995, 0.6046, 0.7995, 0.6046, 0.8104, 0.5686, 0.8002, 0.5665, 0.7965, 0.604, 0.7965, 0.604, 0.8002, 0.5665, 0.7897, 0.5665, 0.7934, 0.604, 0.7934, 0.604, 0.7897, 0.5665, 0.7795, 0.5686, 0.7904, 0.6046, 0.7904, 0.6046, 0.7795, 0.5686, 0.7698, 0.5726, 0.7875, 0.6057, 0.7875, 0.6057, 0.7698, 0.5726, 0.7611, 0.5784, 0.785, 0.6075, 0.785, 0.6075, 0.7611, 0.5784, 0.7537, 0.5858, 0.7828, 0.6096, 0.7828, 0.6096, 0.7537, 0.5858, 0.7479, 0.5945, 0.7811, 0.6122, 0.7811, 0.6122, 0.7479, 0.5945, 0.7439, 0.6041, 0.7799, 0.615, 0.9266, 0.1619, 0.9266, 0.03217, 0.9243, 0.03219, 0.9243, 0.1619, 0.8135, 0.8935, 0.7194, 0.8935, 0.7194, 0.8966, 0.8135, 0.8966, 0.8135, 0.949, 0.7195, 0.949, 0.7195, 0.952, 0.8135, 0.9521, 0.8135, 0.8904, 0.7194, 0.8904, 0.7194, 0.8935, 0.8135, 0.8935, 0.8135, 0.9459, 0.7195, 0.9459, 0.7195, 0.949, 0.8135, 0.949, 0.8135, 0.8873, 0.7194, 0.8873, 0.7194, 0.8904, 0.8135, 0.8904, 0.8135, 0.9428, 0.7195, 0.9428, 0.7195, 0.9459, 0.8135, 0.9459, 0.8135, 0.8842, 0.7195, 0.8842, 0.7194, 0.8873, 0.8135, 0.8873, 0.8135, 0.9397, 0.7195, 0.9397, 0.7195, 0.9428, 0.8135, 0.9428, 0.8135, 0.8812, 0.7195, 0.8812, 0.7195, 0.8842, 0.8135, 0.8842, 0.8135, 0.9367, 0.7195, 0.9367, 0.7195, 0.9397, 0.8135, 0.9397, 0.8135, 0.8781, 0.7195, 0.8781, 0.7195, 0.8812, 0.8135, 0.8812, 0.8135, 0.9336, 0.7195, 0.9336, 0.7195, 0.9367, 0.8135, 0.9367, 0.8135, 0.875, 0.7195, 0.875, 0.7195, 0.8781, 0.8135, 0.8781, 0.8135, 0.9151, 0.7194, 0.9151, 0.7194, 0.9182, 0.8135, 0.9182, 0.8135, 0.9305, 0.7195, 0.9305, 0.7195, 0.9336, 0.8135, 0.9336, 0.8135, 0.8719, 0.7195, 0.8719, 0.7195, 0.875, 0.8135, 0.875, 0.8135, 0.912, 0.7194, 0.912, 0.7194, 0.9151, 0.8135, 0.9151, 0.8135, 0.9274, 0.7194, 0.9274, 0.7195, 0.9305, 0.8135, 0.9305, 0.8135, 0.8689, 0.7195, 0.8689, 0.7195, 0.8719, 0.8135, 0.8719, 0.8135, 0.9085, 0.7194, 0.9085, 0.7194, 0.912, 0.8135, 0.912, 0.8135, 0.9244, 0.7194, 0.9243, 0.7194, 0.9274, 0.8135, 0.9274, 0.8135, 0.8658, 0.7195, 0.8658, 0.7195, 0.8689, 0.8135, 0.8689, 0.8135, 0.9055, 0.7194, 0.9055, 0.7194, 0.9085, 0.8135, 0.9085, 0.8135, 0.9213, 0.7194, 0.9213, 0.7194, 0.9243, 0.8135, 0.9244, 0.8135, 0.9613, 0.7195, 0.9613, 0.7195, 0.9644, 0.8135, 0.9644, 0.8135, 0.9024, 0.7194, 0.9025, 0.7194, 0.9055, 0.8135, 0.9055, 0.8135, 0.9182, 0.7194, 0.9182, 0.7194, 0.9213, 0.8135, 0.9213, 0.8135, 0.9582, 0.7195, 0.9582, 0.7195, 0.9613, 0.8135, 0.9613, 0.8135, 0.8996, 0.7194, 0.8996, 0.7194, 0.9025, 0.8135, 0.9024, 0.8135, 0.9551, 0.7195, 0.9551, 0.7195, 0.9582, 0.8135, 0.9582, 0.8135, 0.8966, 0.7194, 0.8966, 0.7194, 0.8996, 0.8135, 0.8996, 0.6819, 0.902, 0.6841, 0.9091, 0.6869, 0.9079, 0.6834, 0.9013, 0.6834, 0.9013, 0.6869, 0.9079, 0.6895, 0.9062, 0.6848, 0.9004, 0.6848, 0.9004, 0.6895, 0.9062, 0.692, 0.9037, 0.6862, 0.899, 0.6862, 0.899, 0.692, 0.9037, 0.6937, 0.9012, 0.6871, 0.8977, 0.6871, 0.8977, 0.6937, 0.9012, 0.6947, 0.8984, 0.6876, 0.8964, 0.6876, 0.8964, 0.6947, 0.8984, 0.6952, 0.8956, 0.6877, 0.8949, 0.6877, 0.8949, 0.6952, 0.8956, 0.6952, 0.8925, 0.6877, 0.8933, 0.6877, 0.8933, 0.6952, 0.8925, 0.6946, 0.8895, 0.6874, 0.8917, 0.6874, 0.8917, 0.6946, 0.8895, 0.6934, 0.8867, 0.6868, 0.8902, 0.6868, 0.8902, 0.6934, 0.8867, 0.6917, 0.8841, 0.6859, 0.8888, 0.6859, 0.8888, 0.6917, 0.8841, 0.6895, 0.8819, 0.6848, 0.8877, 0.6848, 0.8877, 0.6895, 0.8819, 0.6869, 0.8802, 0.6834, 0.8868, 0.6834, 0.8868, 0.6869, 0.8802, 0.6841, 0.879, 0.6819, 0.8862, 0.6819, 0.8862, 0.6841, 0.879, 0.6811, 0.8784, 0.6803, 0.8858, 0.6803, 0.8858, 0.6811, 0.8784, 0.678, 0.8784, 0.6787, 0.8858, 0.6787, 0.8858, 0.678, 0.8784, 0.675, 0.879, 0.6771, 0.8862, 0.6771, 0.8862, 0.675, 0.879, 0.6721, 0.8802, 0.6756, 0.8868, 0.6756, 0.8868, 0.6721, 0.8802, 0.6696, 0.8819, 0.6743, 0.8877, 0.6743, 0.8877, 0.6696, 0.8819, 0.6674, 0.8841, 0.6731, 0.8888, 0.6731, 0.8888, 0.6674, 0.8841, 0.6657, 0.8867, 0.6722, 0.8902, 0.6722, 0.8902, 0.6657, 0.8867, 0.6645, 0.8895, 0.6716, 0.8917, 0.6716, 0.8917, 0.6645, 0.8895, 0.6639, 0.8925, 0.6713, 0.8933, 0.6713, 0.8933, 0.6639, 0.8925, 0.6639, 0.8956, 0.6713, 0.8949, 0.6713, 0.8949, 0.6639, 0.8956, 0.6645, 0.8986, 0.6716, 0.8965, 0.6716, 0.8965, 0.6645, 0.8986, 0.6657, 0.9015, 0.6722, 0.898, 0.6722, 0.898, 0.6657, 0.9015, 0.6674, 0.904, 0.6731, 0.8993, 0.6731, 0.8993, 0.6674, 0.904, 0.6696, 0.9062, 0.6743, 0.9004, 0.6743, 0.9004, 0.6696, 0.9062, 0.6721, 0.9079, 0.6756, 0.9013, 0.6756, 0.9013, 0.6721, 0.9079, 0.675, 0.9091, 0.6771, 0.902, 0.6771, 0.902, 0.675, 0.9091, 0.678, 0.9097, 0.6787, 0.9023, 0.6787, 0.9023, 0.678, 0.9097, 0.6811, 0.9097, 0.6803, 0.9023, 0.6803, 0.9023, 0.6811, 0.9097, 0.6841, 0.9091, 0.6819, 0.902, 0.8315, 0.2991, 0.8299, 0.2994, 0.8279, 0.3002, 0.8267, 0.301, 0.8257, 0.3021, 0.825, 0.3034, 0.8244, 0.3049, 0.824, 0.3065, 0.824, 0.3081, 0.8244, 0.3097, 0.825, 0.3112, 0.8259, 0.3126, 0.827, 0.3137, 0.8284, 0.3146, 0.8299, 0.3152, 0.8315, 0.3155, 0.8331, 0.3155, 0.8347, 0.3152, 0.8362, 0.3146, 0.8375, 0.3137, 0.8387, 0.3126, 0.8396, 0.3112, 0.8402, 0.3097, 0.8405, 0.3081, 0.8405, 0.3065, 0.8402, 0.3049, 0.8396, 0.3034, 0.8387, 0.3021, 0.8375, 0.3009, 0.8362, 0.3, 0.8347, 0.2994, 0.8331, 0.2991, 0.9696, 0.162, 0.9696, 0.03227, 0.9673, 0.03224, 0.9673, 0.162, 0.9402, 0.1618, 0.9402, 0.03206, 0.9379, 0.03208, 0.9379, 0.1618, 0.9288, 0.1619, 0.9288, 0.03215, 0.9266, 0.03217, 0.9266, 0.1619, 0.9719, 0.162, 0.9719, 0.0323, 0.9696, 0.03227, 0.9696, 0.162, 0.9424, 0.1618, 0.9424, 0.03204, 0.9402, 0.03206, 0.9402, 0.1618, 0.9311, 0.1619, 0.9311, 0.03213, 0.9288, 0.03215, 0.9288, 0.1619, 0.9741, 0.1621, 0.9741, 0.03232, 0.9719, 0.0323, 0.9719, 0.162, 0.9447, 0.1618, 0.9447, 0.03203, 0.9424, 0.03204, 0.9424, 0.1618, 0.9334, 0.1619, 0.9334, 0.03211, 0.9311, 0.03213, 0.9311, 0.1619, 0.9764, 0.1621, 0.9764, 0.03235, 0.9741, 0.03232, 0.9741, 0.1621, 0.947, 0.1618, 0.947, 0.03202, 0.9447, 0.03203, 0.9447, 0.1618, 0.9356, 0.1618, 0.9356, 0.03209, 0.9334, 0.03211, 0.9334, 0.1619, 0.9062, 0.162, 0.9062, 0.03225, 0.9039, 0.03223, 0.9039, 0.162, 0.9492, 0.1618, 0.9492, 0.03204, 0.947, 0.03202, 0.947, 0.1618, 0.9379, 0.1618, 0.9379, 0.03208, 0.9356, 0.03209, 0.9356, 0.1618, 0.9085, 0.162, 0.9085, 0.03227, 0.9062, 0.03225, 0.9062, 0.162, 0.9515, 0.1618, 0.9515, 0.03206, 0.9492, 0.03204, 0.9492, 0.1618, 0.9107, 0.162, 0.9107, 0.03229, 0.9085, 0.03227, 0.9085, 0.162, 0.9537, 0.1618, 0.9537, 0.03209, 0.9515, 0.03206, 0.9515, 0.1618, 0.913, 0.162, 0.913, 0.03227, 0.9107, 0.03229, 0.9107, 0.162, 0.956, 0.1619, 0.956, 0.03211, 0.9537, 0.03209, 0.9537, 0.1618, 0.9153, 0.162, 0.9153, 0.03226, 0.913, 0.03227, 0.913, 0.162, 0.9583, 0.1619, 0.9583, 0.03214, 0.956, 0.03211, 0.956, 0.1619, 0.9175, 0.162, 0.9175, 0.03224, 0.9153, 0.03226, 0.9153, 0.162, 0.9605, 0.1619, 0.9605, 0.03216, 0.9583, 0.03214, 0.9583, 0.1619, 0.9198, 0.162, 0.9198, 0.03222, 0.9175, 0.03224, 0.9175, 0.162, 0.9628, 0.1619, 0.9628, 0.03219, 0.9605, 0.03216, 0.9605, 0.1619, 0.922, 0.1619, 0.922, 0.03221, 0.9198, 0.03222, 0.9198, 0.162, 0.9651, 0.162, 0.9651, 0.03222, 0.9628, 0.03219, 0.9628, 0.1619, 0.9243, 0.1619, 0.9243, 0.03219, 0.922, 0.03221, 0.922, 0.1619, 0.9673, 0.162, 0.9673, 0.03224, 0.9651, 0.03222, 0.9651, 0.162])
me_cylinder_002.materials.append(mat_material_001)
me_cylinder_002.use_remesh_preserve_volume = False
me_cylinder_002.use_remesh_preserve_attributes = False
me_cylinder_002.use_mirror_vertex_groups = False
me_cylinder_002.update()

# ---- objects
ob_cylinder_002 = bpy.data.objects.new('Cylinder.002', me_cylinder_002)

# ---- transforms, parenting, visibility, modifiers, constraints
ob_cylinder_002.location = (0.0, 0.0, 0.0)
ob_cylinder_002.rotation_euler = (-0.0, 3.147, -0.0)
ob_cylinder_002.lineart.crease_threshold = 0.0

# ---- collection membership
col_collection.objects.link(ob_cylinder_002)

# ---- scene / render settings (as saved in the file)
scene.frame_start = 1; scene.frame_end = 250; scene.frame_set(4)
scene.render.engine = 'BLENDER_EEVEE_NEXT'
scene.cycles.use_denoising = False
scene.cycles.samples = 128
scene.cycles.sampling_pattern = 'TABULATED_SOBOL'
scene.cycles.use_adaptive_sampling = False
scene.cycles.use_light_tree = False
scene.view_settings.view_transform = 'Filmic'
bpy.context.view_layer.update()

# ---- added for rendering (the .blend has no active camera and no usable light): camera, sun
cam_auto = bpy.data.cameras.new('AutoCamera')
cam_auto.lens = 50.0
cam_auto.sensor_width = 36.0
cam_auto.clip_end = 1000.0
ob_auto_camera = bpy.data.objects.new('AutoCamera', cam_auto)
scene.collection.objects.link(ob_auto_camera)
ob_auto_camera.location = (23.3269, -27.4744, 30.5138)
ob_auto_camera.rotation_euler = (1.09748, -7.21219e-08, 0.694738)
scene.camera = ob_auto_camera
light_auto_sun = bpy.data.lights.new('AutoSun', 'SUN')
light_auto_sun.energy = 3.0
light_auto_sun.angle = 0.0523599
ob_auto_sun = bpy.data.objects.new('AutoSun', light_auto_sun)
scene.collection.objects.link(ob_auto_sun)
ob_auto_sun.rotation_euler = (0.872665, 0.174533, 0.523599)
bpy.context.view_layer.update()
